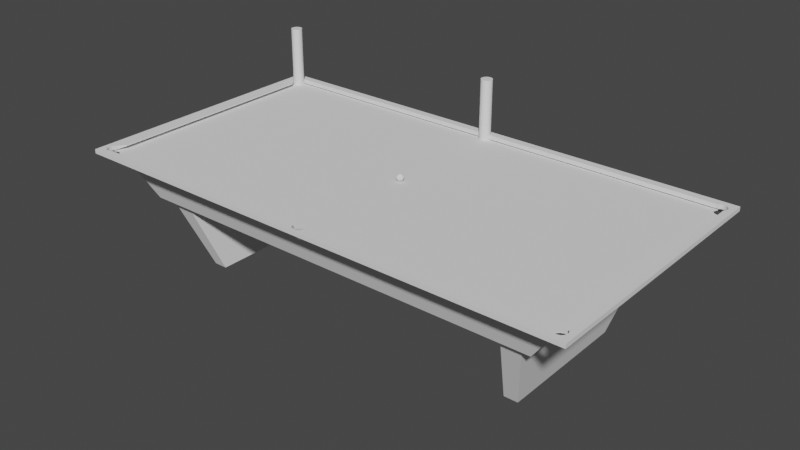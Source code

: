 # Source: DynamicSnookerTable.blend  (saved by Blender 2.92.15; exported with 4.5.12 LTS)
import bpy
from mathutils import Matrix  # noqa: F401  (used for matrix-valued properties, if any)

bpy.ops.wm.read_factory_settings(use_empty=True)
scene = bpy.context.scene
scene.name = 'Scene'

# ---- collections
col_collection = bpy.data.collections.new('Collection'); scene.collection.children.link(col_collection)
col_holes = bpy.data.collections.new('Holes'); scene.collection.children.link(col_holes)

# ---- world
world_world = bpy.data.worlds.new('World'); scene.world = world_world
world_world.use_nodes = True; world_world.node_tree.nodes.clear()
_N = world_world.node_tree.nodes; _L = world_world.node_tree.links
n0 = _N.new('ShaderNodeOutputWorld'); n0.name = 'World Output'; n0.location = (300, 300)
n1 = _N.new('ShaderNodeBackground'); n1.name = 'Background'; n1.location = (10, 300)
n1.inputs[0].default_value = (0.05088, 0.05088, 0.05088, 1.0)
_L.new(n1.outputs[0], n0.inputs[0])
n0.is_active_output = True
world_world.color = (0.05088, 0.05088, 0.05088)
world_world.use_sun_shadow = False
world_world.sun_shadow_jitter_overblur = 0.0

# ---- meshes
me_sphere = bpy.data.meshes.new('Sphere')
me_sphere.from_pydata([(0.0, 0.005121, 0.02575), (0.0, 0.01856, 0.01856), (0.0, 0.02425, 0.01005), (0.0, 0.02625, 1.982e-09), (0.0, 0.02425, -0.01005), (0.0, 0.01005, -0.02425), (0.0, 0.005121, -0.02575), (0.0009991, 0.005023, 0.02575), (0.00196, 0.009852, 0.02425), (0.002845, 0.0143, 0.02183), (0.003621, 0.0182, 0.01856), (0.004258, 0.02141, 0.01458), (0.004731, 0.02379, 0.01005), (0.005023, 0.02525, 0.005121), (0.005121, 0.02575, 1.982e-09), (0.005023, 0.02525, -0.005121), (0.004731, 0.02379, -0.01005), (0.004258, 0.02141, -0.01458), (0.003621, 0.0182, -0.01856), (0.002845, 0.0143, -0.02183), (0.00196, 0.009852, -0.02425), (0.0009991, 0.005023, -0.02575), (0.00196, 0.004731, 0.02575), (0.003844, 0.009281, 0.02425), (0.005581, 0.01347, 0.02183), (0.007103, 0.01715, 0.01856), (0.008352, 0.02016, 0.01458), (0.009281, 0.02241, 0.01005), (0.009852, 0.02379, 0.005121), (0.01005, 0.02425, 1.982e-09), (0.009852, 0.02379, -0.005121), (0.009281, 0.02241, -0.01005), (0.008352, 0.02016, -0.01458), (0.007103, 0.01715, -0.01856), (0.005581, 0.01347, -0.02183), (0.003844, 0.009281, -0.02425), (0.00196, 0.004731, -0.02575), (0.002845, 0.004258, 0.02575), (0.005581, 0.008352, 0.02425), (0.008102, 0.01213, 0.02183), (0.01031, 0.01543, 0.01856), (0.01213, 0.01815, 0.01458), (0.01347, 0.02016, 0.01005), (0.0143, 0.02141, 0.005121), (0.01458, 0.02183, 1.982e-09), (0.0143, 0.02141, -0.005121), (0.01347, 0.02016, -0.01005), (0.01213, 0.01815, -0.01458), (0.01031, 0.01543, -0.01856), (0.008102, 0.01213, -0.02183), (0.005581, 0.008352, -0.02425), (0.002845, 0.004258, -0.02575), (0.003621, 0.003621, 0.02575), (0.007103, 0.007103, 0.02425), (0.01031, 0.01031, 0.02183), (0.01313, 0.01312, 0.01856), (0.01543, 0.01543, 0.01458), (0.01715, 0.01715, 0.01005), (0.0182, 0.0182, 0.005121), (0.01856, 0.01856, 1.982e-09), (0.0182, 0.0182, -0.005121), (0.01715, 0.01715, -0.01005), (0.01543, 0.01543, -0.01458), (0.01313, 0.01312, -0.01856), (0.01031, 0.01031, -0.02183), (0.007103, 0.007103, -0.02425), (0.003621, 0.003621, -0.02575), (0.004258, 0.002845, 0.02575), (0.008352, 0.005581, 0.02425), (0.01213, 0.008102, 0.02183), (0.01543, 0.01031, 0.01856), (0.01815, 0.01213, 0.01458), (0.02016, 0.01347, 0.01005), (0.02141, 0.0143, 0.005121), (0.02183, 0.01458, 1.982e-09), (0.02141, 0.0143, -0.005121), (0.02016, 0.01347, -0.01005), (0.01815, 0.01213, -0.01458), (0.01543, 0.01031, -0.01856), (0.01213, 0.008102, -0.02183), (0.008352, 0.005581, -0.02425), (0.004258, 0.002845, -0.02575), (0.004731, 0.00196, 0.02575), (0.009281, 0.003844, 0.02425), (0.01347, 0.005581, 0.02183), (0.01715, 0.007103, 0.01856), (0.02016, 0.008352, 0.01458), (0.02241, 0.009281, 0.01005), (0.02379, 0.009852, 0.005121), (0.02425, 0.01005, 1.982e-09), (0.02379, 0.009852, -0.005121), (0.02241, 0.009281, -0.01005), (0.02016, 0.008352, -0.01458), (0.01715, 0.007103, -0.01856), (0.01347, 0.005581, -0.02183), (0.009281, 0.003844, -0.02425), (0.004731, 0.00196, -0.02575), (0.005023, 0.0009991, 0.02575), (0.009852, 0.00196, 0.02425), (0.0143, 0.002845, 0.02183), (0.0182, 0.003621, 0.01856), (0.02141, 0.004258, 0.01458), (0.02379, 0.004731, 0.01005), (0.02525, 0.005023, 0.005121), (0.02575, 0.005121, 1.982e-09), (0.02525, 0.005023, -0.005121), (0.02379, 0.004731, -0.01005), (0.02141, 0.004258, -0.01458), (0.0182, 0.003621, -0.01856), (0.0143, 0.002845, -0.02183), (0.009852, 0.00196, -0.02425), (0.005023, 0.0009991, -0.02575), (0.005121, -8.779e-09, 0.02575), (0.01005, -9.594e-09, 0.02425), (0.01458, -1.041e-08, 0.02183), (0.01856, -1.018e-08, 0.01856), (0.02183, -9.943e-09, 0.01458), (0.02425, -1.134e-08, 0.01005), (0.02575, -1.087e-08, 0.005121), (0.02625, -1.087e-08, 1.982e-09), (0.02575, -1.134e-08, -0.005121), (0.02425, -1.041e-08, -0.01005), (0.02183, -9.943e-09, -0.01458), (0.01856, -1.018e-08, -0.01856), (0.01458, -1.018e-08, -0.02183), (0.01005, -9.361e-09, -0.02425), (0.005121, -8.779e-09, -0.02575), (0.005023, -0.0009991, 0.02575), (0.009852, -0.00196, 0.02425), (0.0143, -0.002845, 0.02183), (0.0182, -0.003621, 0.01856), (0.02141, -0.004258, 0.01458), (0.02379, -0.004731, 0.01005), (0.02525, -0.005023, 0.005121), (0.02575, -0.005121, 1.982e-09), (0.02525, -0.005023, -0.005121), (0.02379, -0.004731, -0.01005), (0.02141, -0.004258, -0.01458), (0.0182, -0.003621, -0.01856), (0.0143, -0.002845, -0.02183), (0.009852, -0.00196, -0.02425), (0.005023, -0.0009991, -0.02575), (0.004731, -0.00196, 0.02575), (0.009281, -0.003844, 0.02425), (0.01347, -0.005581, 0.02183), (0.01715, -0.007103, 0.01856), (0.02016, -0.008352, 0.01458), (0.02241, -0.009281, 0.01005), (0.02379, -0.009852, 0.005121), (0.02425, -0.01005, 1.982e-09), (0.02379, -0.009852, -0.005121), (0.02241, -0.009281, -0.01005), (0.02016, -0.008352, -0.01458), (0.01715, -0.007103, -0.01856), (0.01347, -0.005581, -0.02183), (0.009281, -0.003844, -0.02425), (0.004731, -0.00196, -0.02575), (0.004258, -0.002845, 0.02575), (0.008352, -0.005581, 0.02425), (0.01213, -0.008102, 0.02183), (0.01543, -0.01031, 0.01856), (0.01815, -0.01213, 0.01458), (0.02016, -0.01347, 0.01005), (0.02141, -0.0143, 0.005121), (0.02183, -0.01458, 1.982e-09), (0.02141, -0.0143, -0.005121), (0.02016, -0.01347, -0.01005), (0.01815, -0.01213, -0.01458), (0.01543, -0.01031, -0.01856), (0.01213, -0.008102, -0.02183), (0.008352, -0.005581, -0.02425), (0.004258, -0.002845, -0.02575), (0.003621, -0.003621, 0.02575), (0.007103, -0.007103, 0.02425), (0.01031, -0.01031, 0.02183), (0.01313, -0.01313, 0.01856), (0.01543, -0.01543, 0.01458), (0.01715, -0.01715, 0.01005), (0.0182, -0.0182, 0.005121), (0.01856, -0.01856, 1.982e-09), (0.0182, -0.0182, -0.005121), (0.01715, -0.01715, -0.01005), (0.01543, -0.01543, -0.01458), (0.01313, -0.01313, -0.01856), (0.01031, -0.01031, -0.02183), (0.007103, -0.007103, -0.02425), (0.003621, -0.003621, -0.02575), (0.002845, -0.004258, 0.02575), (0.005581, -0.008352, 0.02425), (0.008102, -0.01213, 0.02183), (0.01031, -0.01543, 0.01856), (0.01213, -0.01815, 0.01458), (0.01347, -0.02016, 0.01005), (0.0143, -0.02141, 0.005121), (0.01458, -0.02183, 1.982e-09), (0.0143, -0.02141, -0.005121), (0.01347, -0.02016, -0.01005), (0.01213, -0.01815, -0.01458), (0.01031, -0.01543, -0.01856), (0.008102, -0.01213, -0.02183), (0.005581, -0.008352, -0.02425), (0.002845, -0.004258, -0.02575), (0.00196, -0.004731, 0.02575), (0.003844, -0.009281, 0.02425), (0.005581, -0.01347, 0.02183), (0.007103, -0.01715, 0.01856), (0.008352, -0.02016, 0.01458), (0.009281, -0.02241, 0.01005), (0.009852, -0.02379, 0.005121), (0.01005, -0.02425, 1.982e-09), (0.009852, -0.02379, -0.005121), (0.009281, -0.02241, -0.01005), (0.008352, -0.02016, -0.01458), (0.007103, -0.01715, -0.01856), (0.005581, -0.01347, -0.02183), (0.003844, -0.009281, -0.02425), (0.00196, -0.004731, -0.02575), (0.0009991, -0.005023, 0.02575), (0.00196, -0.009852, 0.02425), (0.002845, -0.0143, 0.02183), (0.003621, -0.0182, 0.01856), (0.004258, -0.02141, 0.01458), (0.004731, -0.02379, 0.01005), (0.005023, -0.02525, 0.005121), (0.005121, -0.02575, 1.982e-09), (0.005023, -0.02525, -0.005121), (0.004731, -0.02379, -0.01005), (0.004258, -0.02141, -0.01458), (0.003621, -0.0182, -0.01856), (0.002845, -0.0143, -0.02183), (0.00196, -0.009852, -0.02425), (0.0009991, -0.005023, -0.02575), (-7.76e-10, -0.005121, 0.02575), (-1.242e-09, -0.01005, 0.02425), (-1.125e-09, -0.01458, 0.02183), (-1.591e-09, -0.01856, 0.01856), (-2.057e-09, -0.02183, 0.01458), (-1.591e-09, -0.02425, 0.01005), (-2.522e-09, -0.02575, 0.005121), (-1.591e-09, -0.02625, 1.982e-09), (-2.522e-09, -0.02575, -0.005121), (-1.94e-10, -0.02425, -0.01005), (-2.057e-09, -0.02183, -0.01458), (-1.591e-09, -0.01856, -0.01856), (-1.824e-09, -0.01458, -0.02183), (-5.432e-10, -0.01005, -0.02425), (3.886e-11, -0.005121, -0.02575), (-1.669e-09, -1.694e-08, 0.02625), (-0.0009991, -0.005023, 0.02575), (-0.00196, -0.009852, 0.02425), (-0.002845, -0.0143, 0.02183), (-0.003621, -0.0182, 0.01856), (-0.004258, -0.02141, 0.01458), (-0.004731, -0.02379, 0.01005), (-0.005023, -0.02525, 0.005121), (-0.005121, -0.02575, 1.982e-09), (-0.005023, -0.02525, -0.005121), (-0.004731, -0.02379, -0.01005), (-0.004258, -0.02141, -0.01458), (-0.003621, -0.0182, -0.01856), (-0.002845, -0.0143, -0.02183), (-0.00196, -0.009852, -0.02425), (-0.0009991, -0.005023, -0.02575), (-0.00196, -0.004731, 0.02575), (-0.003844, -0.009281, 0.02425), (-0.005581, -0.01347, 0.02183), (-0.007103, -0.01715, 0.01856), (-0.008352, -0.02016, 0.01458), (-0.009281, -0.02241, 0.01005), (-0.009852, -0.02379, 0.005121), (-0.01005, -0.02425, 1.982e-09), (-0.009852, -0.02379, -0.005121), (-0.009281, -0.02241, -0.01005), (-0.008352, -0.02016, -0.01458), (-0.007103, -0.01715, -0.01856), (-0.005581, -0.01347, -0.02183), (-0.003844, -0.009281, -0.02425), (-0.00196, -0.004731, -0.02575), (-0.002845, -0.004258, 0.02575), (-0.005581, -0.008352, 0.02425), (-0.008102, -0.01213, 0.02183), (-0.01031, -0.01543, 0.01856), (-0.01213, -0.01815, 0.01458), (-0.01347, -0.02016, 0.01005), (-0.0143, -0.02141, 0.005121), (-0.01458, -0.02183, 1.982e-09), (-0.0143, -0.02141, -0.005121), (-0.01347, -0.02016, -0.01005), (-0.01213, -0.01815, -0.01458), (-0.01031, -0.01543, -0.01856), (-0.008102, -0.01213, -0.02183), (-0.005581, -0.008352, -0.02425), (-0.002845, -0.004258, -0.02575), (-0.003621, -0.003621, 0.02575), (-0.007103, -0.007103, 0.02425), (-0.01031, -0.01031, 0.02183), (-0.01312, -0.01313, 0.01856), (-0.01543, -0.01543, 0.01458), (-0.01715, -0.01715, 0.01005), (-0.0182, -0.0182, 0.005121), (-0.01856, -0.01856, 1.982e-09), (-0.0182, -0.0182, -0.005121), (-0.01715, -0.01715, -0.01005), (-0.01543, -0.01543, -0.01458), (-0.01312, -0.01313, -0.01856), (-0.01031, -0.01031, -0.02183), (-0.007103, -0.007103, -0.02425), (-0.003621, -0.003621, -0.02575), (-0.004258, -0.002845, 0.02575), (-0.008352, -0.005581, 0.02425), (-0.01213, -0.008102, 0.02183), (-0.01543, -0.01031, 0.01856), (-0.01815, -0.01213, 0.01458), (-0.02016, -0.01347, 0.01005), (-0.02141, -0.0143, 0.005121), (-0.02183, -0.01458, 1.982e-09), (-0.02141, -0.0143, -0.005121), (-0.02016, -0.01347, -0.01005), (-0.01815, -0.01213, -0.01458), (-0.01543, -0.01031, -0.01856), (-0.01213, -0.008102, -0.02183), (-0.008352, -0.005581, -0.02425), (-0.004258, -0.002845, -0.02575), (-0.004731, -0.00196, 0.02575), (-0.009281, -0.003844, 0.02425), (-0.01347, -0.005581, 0.02183), (-0.01715, -0.007103, 0.01856), (-0.02016, -0.008352, 0.01458), (-0.02241, -0.009281, 0.01005), (-0.02379, -0.009852, 0.005121), (-0.02425, -0.01005, 1.982e-09), (-0.02379, -0.009852, -0.005121), (-0.02241, -0.009281, -0.01005), (-0.02016, -0.008352, -0.01458), (-0.01715, -0.007103, -0.01856), (-0.01347, -0.005581, -0.02183), (-0.009281, -0.003844, -0.02425), (-0.004731, -0.00196, -0.02575), (-0.005023, -0.0009991, 0.02575), (-0.009852, -0.00196, 0.02425), (-0.0143, -0.002845, 0.02183), (-0.0182, -0.003621, 0.01856), (-0.02141, -0.004258, 0.01458), (-0.02379, -0.004731, 0.01005), (-0.02525, -0.005023, 0.005121), (-0.02575, -0.005121, 1.982e-09), (-0.02525, -0.005023, -0.005121), (-0.02379, -0.004731, -0.01005), (-0.02141, -0.004258, -0.01458), (-0.0182, -0.003621, -0.01856), (-0.0143, -0.002845, -0.02183), (-0.009852, -0.00196, -0.02425), (-0.005023, -0.0009991, -0.02575), (-0.005121, -7.615e-09, 0.02575), (-0.01005, -7.731e-09, 0.02425), (-0.01458, -7.615e-09, 0.02183), (-0.01856, -7.848e-09, 0.01856), (-0.02183, -5.752e-09, 0.01458), (-0.02425, -6.218e-09, 0.01005), (-0.02575, -4.821e-09, 0.005121), (-0.02625, -5.287e-09, 1.982e-09), (-0.02575, -4.821e-09, -0.005121), (-0.02425, -6.218e-09, -0.01005), (-0.02183, -5.752e-09, -0.01458), (-0.01856, -7.848e-09, -0.01856), (-0.01458, -5.752e-09, -0.02183), (-0.01005, -7.848e-09, -0.02425), (-0.005121, -8.43e-09, -0.02575), (-0.005023, 0.0009991, 0.02575), (-0.009852, 0.00196, 0.02425), (-0.0143, 0.002845, 0.02183), (-0.0182, 0.003621, 0.01856), (-0.02141, 0.004258, 0.01458), (-0.02379, 0.004731, 0.01005), (-0.02525, 0.005023, 0.005121), (-0.02575, 0.005121, 1.982e-09), (-0.02525, 0.005023, -0.005121), (-0.02379, 0.004731, -0.01005), (-0.02141, 0.004258, -0.01458), (-0.0182, 0.003621, -0.01856), (-0.0143, 0.002845, -0.02183), (-0.009852, 0.00196, -0.02425), (-0.005023, 0.0009991, -0.02575), (-0.004731, 0.00196, 0.02575), (-0.009281, 0.003844, 0.02425), (-0.01347, 0.005581, 0.02183), (-0.01715, 0.007103, 0.01856), (-0.02016, 0.008352, 0.01458), (-0.02241, 0.009281, 0.01005), (-0.02379, 0.009852, 0.005121), (-0.02425, 0.01005, 1.982e-09), (-0.02379, 0.009852, -0.005121), (-0.02241, 0.009281, -0.01005), (-0.02016, 0.008352, -0.01458), (-0.01715, 0.007103, -0.01856), (-0.01347, 0.005581, -0.02183), (-0.009281, 0.003844, -0.02425), (-0.004731, 0.00196, -0.02575), (-0.004258, 0.002845, 0.02575), (-0.008352, 0.005581, 0.02425), (-0.01213, 0.008102, 0.02183), (-0.01543, 0.01031, 0.01856), (-0.01815, 0.01213, 0.01458), (-0.02016, 0.01347, 0.01005), (-0.02141, 0.0143, 0.005121), (-0.02183, 0.01458, 1.982e-09), (-0.02141, 0.0143, -0.005121), (-0.02016, 0.01347, -0.01005), (-0.01815, 0.01213, -0.01458), (-0.01543, 0.01031, -0.01856), (-0.01213, 0.008102, -0.02183), (-0.008352, 0.005581, -0.02425), (-0.004258, 0.002845, -0.02575), (-0.003621, 0.003621, 0.02575), (-0.007103, 0.007103, 0.02425), (-0.01031, 0.01031, 0.02183), (-0.01312, 0.01312, 0.01856), (-0.01543, 0.01543, 0.01458), (-0.01715, 0.01715, 0.01005), (-0.0182, 0.0182, 0.005121), (-0.01856, 0.01856, 1.982e-09), (-0.0182, 0.0182, -0.005121), (-0.01715, 0.01715, -0.01005), (-0.01543, 0.01543, -0.01458), (-0.01312, 0.01312, -0.01856), (-0.01031, 0.01031, -0.02183), (-0.007103, 0.007103, -0.02425), (-0.003621, 0.003621, -0.02575), (-0.002845, 0.004258, 0.02575), (-0.005581, 0.008352, 0.02425), (-0.008102, 0.01213, 0.02183), (-0.01031, 0.01543, 0.01856), (-0.01213, 0.01815, 0.01458), (-0.01347, 0.02016, 0.01005), (-0.0143, 0.02141, 0.005121), (-0.01458, 0.02183, 1.982e-09), (-0.0143, 0.02141, -0.005121), (-0.01347, 0.02016, -0.01005), (-0.01213, 0.01815, -0.01458), (-0.01031, 0.01543, -0.01856), (-0.008102, 0.01213, -0.02183), (-0.005581, 0.008352, -0.02425), (-0.002845, 0.004258, -0.02575), (-0.00196, 0.004731, 0.02575), (-0.003844, 0.009281, 0.02425), (-0.005581, 0.01347, 0.02183), (-0.007103, 0.01715, 0.01856), (-0.008352, 0.02016, 0.01458), (-0.009281, 0.02241, 0.01005), (-0.009852, 0.02379, 0.005121), (-0.01005, 0.02425, 1.982e-09), (-0.009852, 0.02379, -0.005121), (-0.009281, 0.02241, -0.01005), (-0.008352, 0.02016, -0.01458), (-0.007103, 0.01715, -0.01856), (-0.005581, 0.01347, -0.02183), (-0.003844, 0.009281, -0.02425), (-0.00196, 0.004731, -0.02575), (-0.0009991, 0.005023, 0.02575), (-0.00196, 0.009852, 0.02425), (-0.002845, 0.0143, 0.02183), (-0.003621, 0.0182, 0.01856), (-0.004258, 0.02141, 0.01458), (-0.004731, 0.02379, 0.01005), (-0.005023, 0.02525, 0.005121), (-0.005121, 0.02575, 1.982e-09), (-0.005023, 0.02525, -0.005121), (-0.004731, 0.02379, -0.01005), (-0.004258, 0.02141, -0.01458), (-0.003621, 0.0182, -0.01856), (-0.002845, 0.0143, -0.02183), (-0.00196, 0.009852, -0.02425), (-0.0009991, 0.005023, -0.02575), (1.669e-09, 0.01005, 0.02425), (2.833e-09, 0.01458, 0.02183), (4.928e-09, 0.02183, 0.01458), (6.325e-09, 0.02575, 0.005121), (6.325e-09, 0.02575, -0.005121), (4.928e-09, 0.02183, -0.01458), (4.23e-09, 0.01856, -0.01856), (4.695e-09, 0.01458, -0.02183), (0.0, -8.553e-09, -0.02625)], [], [(474, 473, 8, 9), (478, 4, 16, 17), (1, 474, 9, 10), (479, 478, 17, 18), (475, 1, 10, 11), (480, 479, 18, 19), (2, 475, 11, 12), (5, 480, 19, 20), (476, 2, 12, 13), (6, 5, 20, 21), (3, 476, 13, 14), (0, 247, 7), (481, 6, 21), (477, 3, 14, 15), (473, 0, 7, 8), (4, 477, 15, 16), (8, 7, 22, 23), (16, 15, 30, 31), (9, 8, 23, 24), (17, 16, 31, 32), (10, 9, 24, 25), (18, 17, 32, 33), (11, 10, 25, 26), (19, 18, 33, 34), (12, 11, 26, 27), (20, 19, 34, 35), (13, 12, 27, 28), (21, 20, 35, 36), (14, 13, 28, 29), (7, 247, 22), (481, 21, 36), (15, 14, 29, 30), (27, 26, 41, 42), (35, 34, 49, 50), (28, 27, 42, 43), (36, 35, 50, 51), (29, 28, 43, 44), (22, 247, 37), (481, 36, 51), (30, 29, 44, 45), (23, 22, 37, 38), (31, 30, 45, 46), (24, 23, 38, 39), (32, 31, 46, 47), (25, 24, 39, 40), (33, 32, 47, 48), (26, 25, 40, 41), (34, 33, 48, 49), (46, 45, 60, 61), (39, 38, 53, 54), (47, 46, 61, 62), (40, 39, 54, 55), (48, 47, 62, 63), (41, 40, 55, 56), (49, 48, 63, 64), (42, 41, 56, 57), (50, 49, 64, 65), (43, 42, 57, 58), (51, 50, 65, 66), (44, 43, 58, 59), (37, 247, 52), (481, 51, 66), (45, 44, 59, 60), (38, 37, 52, 53), (65, 64, 79, 80), (58, 57, 72, 73), (66, 65, 80, 81), (59, 58, 73, 74), (52, 247, 67), (481, 66, 81), (60, 59, 74, 75), (53, 52, 67, 68), (61, 60, 75, 76), (54, 53, 68, 69), (62, 61, 76, 77), (55, 54, 69, 70), (63, 62, 77, 78), (56, 55, 70, 71), (64, 63, 78, 79), (57, 56, 71, 72), (69, 68, 83, 84), (77, 76, 91, 92), (70, 69, 84, 85), (78, 77, 92, 93), (71, 70, 85, 86), (79, 78, 93, 94), (72, 71, 86, 87), (80, 79, 94, 95), (73, 72, 87, 88), (81, 80, 95, 96), (74, 73, 88, 89), (67, 247, 82), (481, 81, 96), (75, 74, 89, 90), (68, 67, 82, 83), (76, 75, 90, 91), (88, 87, 102, 103), (96, 95, 110, 111), (89, 88, 103, 104), (82, 247, 97), (481, 96, 111), (90, 89, 104, 105), (83, 82, 97, 98), (91, 90, 105, 106), (84, 83, 98, 99), (92, 91, 106, 107), (85, 84, 99, 100), (93, 92, 107, 108), (86, 85, 100, 101), (94, 93, 108, 109), (87, 86, 101, 102), (95, 94, 109, 110), (107, 106, 121, 122), (100, 99, 114, 115), (108, 107, 122, 123), (101, 100, 115, 116), (109, 108, 123, 124), (102, 101, 116, 117), (110, 109, 124, 125), (103, 102, 117, 118), (111, 110, 125, 126), (104, 103, 118, 119), (97, 247, 112), (481, 111, 126), (105, 104, 119, 120), (98, 97, 112, 113), (106, 105, 120, 121), (99, 98, 113, 114), (126, 125, 140, 141), (119, 118, 133, 134), (112, 247, 127), (481, 126, 141), (120, 119, 134, 135), (113, 112, 127, 128), (121, 120, 135, 136), (114, 113, 128, 129), (122, 121, 136, 137), (115, 114, 129, 130), (123, 122, 137, 138), (116, 115, 130, 131), (124, 123, 138, 139), (117, 116, 131, 132), (125, 124, 139, 140), (118, 117, 132, 133), (138, 137, 152, 153), (131, 130, 145, 146), (139, 138, 153, 154), (132, 131, 146, 147), (140, 139, 154, 155), (133, 132, 147, 148), (141, 140, 155, 156), (134, 133, 148, 149), (127, 247, 142), (481, 141, 156), (135, 134, 149, 150), (128, 127, 142, 143), (136, 135, 150, 151), (129, 128, 143, 144), (137, 136, 151, 152), (130, 129, 144, 145), (142, 247, 157), (481, 156, 171), (150, 149, 164, 165), (143, 142, 157, 158), (151, 150, 165, 166), (144, 143, 158, 159), (152, 151, 166, 167), (145, 144, 159, 160), (153, 152, 167, 168), (146, 145, 160, 161), (154, 153, 168, 169), (147, 146, 161, 162), (155, 154, 169, 170), (148, 147, 162, 163), (156, 155, 170, 171), (149, 148, 163, 164), (161, 160, 175, 176), (169, 168, 183, 184), (162, 161, 176, 177), (170, 169, 184, 185), (163, 162, 177, 178), (171, 170, 185, 186), (164, 163, 178, 179), (157, 247, 172), (481, 171, 186), (165, 164, 179, 180), (158, 157, 172, 173), (166, 165, 180, 181), (159, 158, 173, 174), (167, 166, 181, 182), (160, 159, 174, 175), (168, 167, 182, 183), (180, 179, 194, 195), (173, 172, 187, 188), (181, 180, 195, 196), (174, 173, 188, 189), (182, 181, 196, 197), (175, 174, 189, 190), (183, 182, 197, 198), (176, 175, 190, 191), (184, 183, 198, 199), (177, 176, 191, 192), (185, 184, 199, 200), (178, 177, 192, 193), (186, 185, 200, 201), (179, 178, 193, 194), (172, 247, 187), (481, 186, 201), (199, 198, 213, 214), (192, 191, 206, 207), (200, 199, 214, 215), (193, 192, 207, 208), (201, 200, 215, 216), (194, 193, 208, 209), (187, 247, 202), (481, 201, 216), (195, 194, 209, 210), (188, 187, 202, 203), (196, 195, 210, 211), (189, 188, 203, 204), (197, 196, 211, 212), (190, 189, 204, 205), (198, 197, 212, 213), (191, 190, 205, 206), (203, 202, 217, 218), (211, 210, 225, 226), (204, 203, 218, 219), (212, 211, 226, 227), (205, 204, 219, 220), (213, 212, 227, 228), (206, 205, 220, 221), (214, 213, 228, 229), (207, 206, 221, 222), (215, 214, 229, 230), (208, 207, 222, 223), (216, 215, 230, 231), (209, 208, 223, 224), (202, 247, 217), (481, 216, 231), (210, 209, 224, 225), (222, 221, 236, 237), (230, 229, 244, 245), (223, 222, 237, 238), (231, 230, 245, 246), (224, 223, 238, 239), (217, 247, 232), (481, 231, 246), (225, 224, 239, 240), (218, 217, 232, 233), (226, 225, 240, 241), (219, 218, 233, 234), (227, 226, 241, 242), (220, 219, 234, 235), (228, 227, 242, 243), (221, 220, 235, 236), (229, 228, 243, 244), (241, 240, 256, 257), (234, 233, 249, 250), (242, 241, 257, 258), (235, 234, 250, 251), (243, 242, 258, 259), (236, 235, 251, 252), (244, 243, 259, 260), (237, 236, 252, 253), (245, 244, 260, 261), (238, 237, 253, 254), (246, 245, 261, 262), (239, 238, 254, 255), (232, 247, 248), (481, 246, 262), (240, 239, 255, 256), (233, 232, 248, 249), (261, 260, 275, 276), (254, 253, 268, 269), (262, 261, 276, 277), (255, 254, 269, 270), (248, 247, 263), (481, 262, 277), (256, 255, 270, 271), (249, 248, 263, 264), (257, 256, 271, 272), (250, 249, 264, 265), (258, 257, 272, 273), (251, 250, 265, 266), (259, 258, 273, 274), (252, 251, 266, 267), (260, 259, 274, 275), (253, 252, 267, 268), (273, 272, 287, 288), (266, 265, 280, 281), (274, 273, 288, 289), (267, 266, 281, 282), (275, 274, 289, 290), (268, 267, 282, 283), (276, 275, 290, 291), (269, 268, 283, 284), (277, 276, 291, 292), (270, 269, 284, 285), (263, 247, 278), (481, 277, 292), (271, 270, 285, 286), (264, 263, 278, 279), (272, 271, 286, 287), (265, 264, 279, 280), (292, 291, 306, 307), (285, 284, 299, 300), (278, 247, 293), (481, 292, 307), (286, 285, 300, 301), (279, 278, 293, 294), (287, 286, 301, 302), (280, 279, 294, 295), (288, 287, 302, 303), (281, 280, 295, 296), (289, 288, 303, 304), (282, 281, 296, 297), (290, 289, 304, 305), (283, 282, 297, 298), (291, 290, 305, 306), (284, 283, 298, 299), (296, 295, 310, 311), (304, 303, 318, 319), (297, 296, 311, 312), (305, 304, 319, 320), (298, 297, 312, 313), (306, 305, 320, 321), (299, 298, 313, 314), (307, 306, 321, 322), (300, 299, 314, 315), (293, 247, 308), (481, 307, 322), (301, 300, 315, 316), (294, 293, 308, 309), (302, 301, 316, 317), (295, 294, 309, 310), (303, 302, 317, 318), (315, 314, 329, 330), (308, 247, 323), (481, 322, 337), (316, 315, 330, 331), (309, 308, 323, 324), (317, 316, 331, 332), (310, 309, 324, 325), (318, 317, 332, 333), (311, 310, 325, 326), (319, 318, 333, 334), (312, 311, 326, 327), (320, 319, 334, 335), (313, 312, 327, 328), (321, 320, 335, 336), (314, 313, 328, 329), (322, 321, 336, 337), (334, 333, 348, 349), (327, 326, 341, 342), (335, 334, 349, 350), (328, 327, 342, 343), (336, 335, 350, 351), (329, 328, 343, 344), (337, 336, 351, 352), (330, 329, 344, 345), (323, 247, 338), (481, 337, 352), (331, 330, 345, 346), (324, 323, 338, 339), (332, 331, 346, 347), (325, 324, 339, 340), (333, 332, 347, 348), (326, 325, 340, 341), (338, 247, 353), (481, 352, 367), (346, 345, 360, 361), (339, 338, 353, 354), (347, 346, 361, 362), (340, 339, 354, 355), (348, 347, 362, 363), (341, 340, 355, 356), (349, 348, 363, 364), (342, 341, 356, 357), (350, 349, 364, 365), (343, 342, 357, 358), (351, 350, 365, 366), (344, 343, 358, 359), (352, 351, 366, 367), (345, 344, 359, 360), (357, 356, 371, 372), (365, 364, 379, 380), (358, 357, 372, 373), (366, 365, 380, 381), (359, 358, 373, 374), (367, 366, 381, 382), (360, 359, 374, 375), (353, 247, 368), (481, 367, 382), (361, 360, 375, 376), (354, 353, 368, 369), (362, 361, 376, 377), (355, 354, 369, 370), (363, 362, 377, 378), (356, 355, 370, 371), (364, 363, 378, 379), (376, 375, 390, 391), (369, 368, 383, 384), (377, 376, 391, 392), (370, 369, 384, 385), (378, 377, 392, 393), (371, 370, 385, 386), (379, 378, 393, 394), (372, 371, 386, 387), (380, 379, 394, 395), (373, 372, 387, 388), (381, 380, 395, 396), (374, 373, 388, 389), (382, 381, 396, 397), (375, 374, 389, 390), (368, 247, 383), (481, 382, 397), (395, 394, 409, 410), (388, 387, 402, 403), (396, 395, 410, 411), (389, 388, 403, 404), (397, 396, 411, 412), (390, 389, 404, 405), (383, 247, 398), (481, 397, 412), (391, 390, 405, 406), (384, 383, 398, 399), (392, 391, 406, 407), (385, 384, 399, 400), (393, 392, 407, 408), (386, 385, 400, 401), (394, 393, 408, 409), (387, 386, 401, 402), (407, 406, 421, 422), (400, 399, 414, 415), (408, 407, 422, 423), (401, 400, 415, 416), (409, 408, 423, 424), (402, 401, 416, 417), (410, 409, 424, 425), (403, 402, 417, 418), (411, 410, 425, 426), (404, 403, 418, 419), (412, 411, 426, 427), (405, 404, 419, 420), (398, 247, 413), (481, 412, 427), (406, 405, 420, 421), (399, 398, 413, 414), (426, 425, 440, 441), (419, 418, 433, 434), (427, 426, 441, 442), (420, 419, 434, 435), (413, 247, 428), (481, 427, 442), (421, 420, 435, 436), (414, 413, 428, 429), (422, 421, 436, 437), (415, 414, 429, 430), (423, 422, 437, 438), (416, 415, 430, 431), (424, 423, 438, 439), (417, 416, 431, 432), (425, 424, 439, 440), (418, 417, 432, 433), (430, 429, 444, 445), (438, 437, 452, 453), (431, 430, 445, 446), (439, 438, 453, 454), (432, 431, 446, 447), (440, 439, 454, 455), (433, 432, 447, 448), (441, 440, 455, 456), (434, 433, 448, 449), (442, 441, 456, 457), (435, 434, 449, 450), (428, 247, 443), (481, 442, 457), (436, 435, 450, 451), (429, 428, 443, 444), (437, 436, 451, 452), (449, 448, 463, 464), (457, 456, 471, 472), (450, 449, 464, 465), (443, 247, 458), (481, 457, 472), (451, 450, 465, 466), (444, 443, 458, 459), (452, 451, 466, 467), (445, 444, 459, 460), (453, 452, 467, 468), (446, 445, 460, 461), (454, 453, 468, 469), (447, 446, 461, 462), (455, 454, 469, 470), (448, 447, 462, 463), (456, 455, 470, 471), (468, 467, 4, 478), (461, 460, 474, 1), (469, 468, 478, 479), (462, 461, 1, 475), (470, 469, 479, 480), (463, 462, 475, 2), (471, 470, 480, 5), (464, 463, 2, 476), (472, 471, 5, 6), (465, 464, 476, 3), (458, 247, 0), (481, 472, 6), (466, 465, 3, 477), (459, 458, 0, 473), (467, 466, 477, 4), (460, 459, 473, 474)])
_uv = me_sphere.uv_layers.new(name='UVMap')
_uv.uv.foreach_set('vector', [0.75, 0.8125, 0.75, 0.875, 0.7188, 0.875, 0.7188, 0.8125, 0.75, 0.3125, 0.75, 0.375, 0.7188, 0.375, 0.7188, 0.3125, 0.75, 0.75, 0.75, 0.8125, 0.7188, 0.8125, 0.7188, 0.75, 0.75, 0.25, 0.75, 0.3125, 0.7188, 0.3125, 0.7188, 0.25, 0.75, 0.6875, 0.75, 0.75, 0.7188, 0.75, 0.7188, 0.6875, 0.75, 0.1875, 0.75, 0.25, 0.7188, 0.25, 0.7188, 0.1875, 0.75, 0.625, 0.75, 0.6875, 0.7188, 0.6875, 0.7188, 0.625, 0.75, 0.125, 0.75, 0.1875, 0.7188, 0.1875, 0.7188, 0.125, 0.75, 0.5625, 0.75, 0.625, 0.7188, 0.625, 0.7188, 0.5625, 0.75, 0.0625, 0.75, 0.125, 0.7188, 0.125, 0.7187, 0.0625, 0.75, 0.5, 0.75, 0.5625, 0.7188, 0.5625, 0.7188, 0.5, 0.75, 0.9375, 0.7344, 1.0, 0.7187, 0.9375, 0.7344, 0.0, 0.75, 0.0625, 0.7187, 0.0625, 0.75, 0.4375, 0.75, 0.5, 0.7188, 0.5, 0.7188, 0.4375, 0.75, 0.875, 0.75, 0.9375, 0.7187, 0.9375, 0.7188, 0.875, 0.75, 0.375, 0.75, 0.4375, 0.7188, 0.4375, 0.7188, 0.375, 0.7188, 0.875, 0.7187, 0.9375, 0.6875, 0.9375, 0.6875, 0.875, 0.7188, 0.375, 0.7188, 0.4375, 0.6875, 0.4375, 0.6875, 0.375, 0.7188, 0.8125, 0.7188, 0.875, 0.6875, 0.875, 0.6875, 0.8125, 0.7188, 0.3125, 0.7188, 0.375, 0.6875, 0.375, 0.6875, 0.3125, 0.7188, 0.75, 0.7188, 0.8125, 0.6875, 0.8125, 0.6875, 0.75, 0.7188, 0.25, 0.7188, 0.3125, 0.6875, 0.3125, 0.6875, 0.25, 0.7188, 0.6875, 0.7188, 0.75, 0.6875, 0.75, 0.6875, 0.6875, 0.7188, 0.1875, 0.7188, 0.25, 0.6875, 0.25, 0.6875, 0.1875, 0.7188, 0.625, 0.7188, 0.6875, 0.6875, 0.6875, 0.6875, 0.625, 0.7188, 0.125, 0.7188, 0.1875, 0.6875, 0.1875, 0.6875, 0.125, 0.7188, 0.5625, 0.7188, 0.625, 0.6875, 0.625, 0.6875, 0.5625, 0.7187, 0.0625, 0.7188, 0.125, 0.6875, 0.125, 0.6875, 0.0625, 0.7188, 0.5, 0.7188, 0.5625, 0.6875, 0.5625, 0.6875, 0.5, 0.7187, 0.9375, 0.7031, 1.0, 0.6875, 0.9375, 0.7031, 0.0, 0.7187, 0.0625, 0.6875, 0.0625, 0.7188, 0.4375, 0.7188, 0.5, 0.6875, 0.5, 0.6875, 0.4375, 0.6875, 0.625, 0.6875, 0.6875, 0.6562, 0.6875, 0.6562, 0.625, 0.6875, 0.125, 0.6875, 0.1875, 0.6562, 0.1875, 0.6562, 0.125, 0.6875, 0.5625, 0.6875, 0.625, 0.6562, 0.625, 0.6562, 0.5625, 0.6875, 0.0625, 0.6875, 0.125, 0.6562, 0.125, 0.6562, 0.0625, 0.6875, 0.5, 0.6875, 0.5625, 0.6562, 0.5625, 0.6562, 0.5, 0.6875, 0.9375, 0.6719, 1.0, 0.6562, 0.9375, 0.6719, 0.0, 0.6875, 0.0625, 0.6562, 0.0625, 0.6875, 0.4375, 0.6875, 0.5, 0.6562, 0.5, 0.6562, 0.4375, 0.6875, 0.875, 0.6875, 0.9375, 0.6562, 0.9375, 0.6562, 0.875, 0.6875, 0.375, 0.6875, 0.4375, 0.6562, 0.4375, 0.6562, 0.375, 0.6875, 0.8125, 0.6875, 0.875, 0.6562, 0.875, 0.6562, 0.8125, 0.6875, 0.3125, 0.6875, 0.375, 0.6562, 0.375, 0.6562, 0.3125, 0.6875, 0.75, 0.6875, 0.8125, 0.6562, 0.8125, 0.6562, 0.75, 0.6875, 0.25, 0.6875, 0.3125, 0.6562, 0.3125, 0.6562, 0.25, 0.6875, 0.6875, 0.6875, 0.75, 0.6562, 0.75, 0.6562, 0.6875, 0.6875, 0.1875, 0.6875, 0.25, 0.6562, 0.25, 0.6562, 0.1875, 0.6562, 0.375, 0.6562, 0.4375, 0.625, 0.4375, 0.625, 0.375, 0.6562, 0.8125, 0.6562, 0.875, 0.625, 0.875, 0.625, 0.8125, 0.6562, 0.3125, 0.6562, 0.375, 0.625, 0.375, 0.625, 0.3125, 0.6562, 0.75, 0.6562, 0.8125, 0.625, 0.8125, 0.625, 0.75, 0.6562, 0.25, 0.6562, 0.3125, 0.625, 0.3125, 0.625, 0.25, 0.6562, 0.6875, 0.6562, 0.75, 0.625, 0.75, 0.625, 0.6875, 0.6562, 0.1875, 0.6562, 0.25, 0.625, 0.25, 0.625, 0.1875, 0.6562, 0.625, 0.6562, 0.6875, 0.625, 0.6875, 0.625, 0.625, 0.6562, 0.125, 0.6562, 0.1875, 0.625, 0.1875, 0.625, 0.125, 0.6562, 0.5625, 0.6562, 0.625, 0.625, 0.625, 0.625, 0.5625, 0.6562, 0.0625, 0.6562, 0.125, 0.625, 0.125, 0.625, 0.0625, 0.6562, 0.5, 0.6562, 0.5625, 0.625, 0.5625, 0.625, 0.5, 0.6562, 0.9375, 0.6406, 1.0, 0.625, 0.9375, 0.6406, 0.0, 0.6562, 0.0625, 0.625, 0.0625, 0.6562, 0.4375, 0.6562, 0.5, 0.625, 0.5, 0.625, 0.4375, 0.6562, 0.875, 0.6562, 0.9375, 0.625, 0.9375, 0.625, 0.875, 0.625, 0.125, 0.625, 0.1875, 0.5937, 0.1875, 0.5937, 0.125, 0.625, 0.5625, 0.625, 0.625, 0.5937, 0.625, 0.5937, 0.5625, 0.625, 0.0625, 0.625, 0.125, 0.5937, 0.125, 0.5937, 0.0625, 0.625, 0.5, 0.625, 0.5625, 0.5937, 0.5625, 0.5937, 0.5, 0.625, 0.9375, 0.6094, 1.0, 0.5937, 0.9375, 0.6094, 0.0, 0.625, 0.0625, 0.5937, 0.0625, 0.625, 0.4375, 0.625, 0.5, 0.5937, 0.5, 0.5937, 0.4375, 0.625, 0.875, 0.625, 0.9375, 0.5937, 0.9375, 0.5937, 0.875, 0.625, 0.375, 0.625, 0.4375, 0.5937, 0.4375, 0.5937, 0.375, 0.625, 0.8125, 0.625, 0.875, 0.5937, 0.875, 0.5937, 0.8125, 0.625, 0.3125, 0.625, 0.375, 0.5937, 0.375, 0.5937, 0.3125, 0.625, 0.75, 0.625, 0.8125, 0.5937, 0.8125, 0.5937, 0.75, 0.625, 0.25, 0.625, 0.3125, 0.5937, 0.3125, 0.5937, 0.25, 0.625, 0.6875, 0.625, 0.75, 0.5937, 0.75, 0.5937, 0.6875, 0.625, 0.1875, 0.625, 0.25, 0.5937, 0.25, 0.5937, 0.1875, 0.625, 0.625, 0.625, 0.6875, 0.5937, 0.6875, 0.5937, 0.625, 0.5937, 0.8125, 0.5937, 0.875, 0.5625, 0.875, 0.5625, 0.8125, 0.5937, 0.3125, 0.5937, 0.375, 0.5625, 0.375, 0.5625, 0.3125, 0.5937, 0.75, 0.5937, 0.8125, 0.5625, 0.8125, 0.5625, 0.75, 0.5937, 0.25, 0.5937, 0.3125, 0.5625, 0.3125, 0.5625, 0.25, 0.5937, 0.6875, 0.5937, 0.75, 0.5625, 0.75, 0.5625, 0.6875, 0.5937, 0.1875, 0.5937, 0.25, 0.5625, 0.25, 0.5625, 0.1875, 0.5937, 0.625, 0.5937, 0.6875, 0.5625, 0.6875, 0.5625, 0.625, 0.5937, 0.125, 0.5937, 0.1875, 0.5625, 0.1875, 0.5625, 0.125, 0.5937, 0.5625, 0.5937, 0.625, 0.5625, 0.625, 0.5625, 0.5625, 0.5937, 0.0625, 0.5937, 0.125, 0.5625, 0.125, 0.5625, 0.0625, 0.5937, 0.5, 0.5937, 0.5625, 0.5625, 0.5625, 0.5625, 0.5, 0.5937, 0.9375, 0.5781, 1.0, 0.5625, 0.9375, 0.5781, 0.0, 0.5937, 0.0625, 0.5625, 0.0625, 0.5937, 0.4375, 0.5937, 0.5, 0.5625, 0.5, 0.5625, 0.4375, 0.5937, 0.875, 0.5937, 0.9375, 0.5625, 0.9375, 0.5625, 0.875, 0.5937, 0.375, 0.5937, 0.4375, 0.5625, 0.4375, 0.5625, 0.375, 0.5625, 0.5625, 0.5625, 0.625, 0.5312, 0.625, 0.5312, 0.5625, 0.5625, 0.0625, 0.5625, 0.125, 0.5312, 0.125, 0.5312, 0.0625, 0.5625, 0.5, 0.5625, 0.5625, 0.5312, 0.5625, 0.5312, 0.5, 0.5625, 0.9375, 0.5469, 1.0, 0.5312, 0.9375, 0.5469, 0.0, 0.5625, 0.0625, 0.5312, 0.0625, 0.5625, 0.4375, 0.5625, 0.5, 0.5312, 0.5, 0.5312, 0.4375, 0.5625, 0.875, 0.5625, 0.9375, 0.5312, 0.9375, 0.5312, 0.875, 0.5625, 0.375, 0.5625, 0.4375, 0.5312, 0.4375, 0.5312, 0.375, 0.5625, 0.8125, 0.5625, 0.875, 0.5312, 0.875, 0.5312, 0.8125, 0.5625, 0.3125, 0.5625, 0.375, 0.5312, 0.375, 0.5312, 0.3125, 0.5625, 0.75, 0.5625, 0.8125, 0.5312, 0.8125, 0.5312, 0.75, 0.5625, 0.25, 0.5625, 0.3125, 0.5312, 0.3125, 0.5312, 0.25, 0.5625, 0.6875, 0.5625, 0.75, 0.5312, 0.75, 0.5312, 0.6875, 0.5625, 0.1875, 0.5625, 0.25, 0.5312, 0.25, 0.5312, 0.1875, 0.5625, 0.625, 0.5625, 0.6875, 0.5312, 0.6875, 0.5312, 0.625, 0.5625, 0.125, 0.5625, 0.1875, 0.5312, 0.1875, 0.5312, 0.125, 0.5312, 0.3125, 0.5312, 0.375, 0.5, 0.375, 0.5, 0.3125, 0.5312, 0.75, 0.5312, 0.8125, 0.5, 0.8125, 0.5, 0.75, 0.5312, 0.25, 0.5312, 0.3125, 0.5, 0.3125, 0.5, 0.25, 0.5312, 0.6875, 0.5312, 0.75, 0.5, 0.75, 0.5, 0.6875, 0.5312, 0.1875, 0.5312, 0.25, 0.5, 0.25, 0.5, 0.1875, 0.5312, 0.625, 0.5312, 0.6875, 0.5, 0.6875, 0.5, 0.625, 0.5312, 0.125, 0.5312, 0.1875, 0.5, 0.1875, 0.5, 0.125, 0.5312, 0.5625, 0.5312, 0.625, 0.5, 0.625, 0.5, 0.5625, 0.5312, 0.0625, 0.5312, 0.125, 0.5, 0.125, 0.5, 0.0625, 0.5312, 0.5, 0.5312, 0.5625, 0.5, 0.5625, 0.5, 0.5, 0.5312, 0.9375, 0.5156, 1.0, 0.5, 0.9375, 0.5156, 0.0, 0.5312, 0.0625, 0.5, 0.0625, 0.5312, 0.4375, 0.5312, 0.5, 0.5, 0.5, 0.5, 0.4375, 0.5312, 0.875, 0.5312, 0.9375, 0.5, 0.9375, 0.5, 0.875, 0.5312, 0.375, 0.5312, 0.4375, 0.5, 0.4375, 0.5, 0.375, 0.5312, 0.8125, 0.5312, 0.875, 0.5, 0.875, 0.5, 0.8125, 0.5, 0.0625, 0.5, 0.125, 0.4687, 0.125, 0.4687, 0.0625, 0.5, 0.5, 0.5, 0.5625, 0.4687, 0.5625, 0.4687, 0.5, 0.5, 0.9375, 0.4844, 1.0, 0.4687, 0.9375, 0.4844, 0.0, 0.5, 0.0625, 0.4687, 0.0625, 0.5, 0.4375, 0.5, 0.5, 0.4687, 0.5, 0.4687, 0.4375, 0.5, 0.875, 0.5, 0.9375, 0.4687, 0.9375, 0.4687, 0.875, 0.5, 0.375, 0.5, 0.4375, 0.4687, 0.4375, 0.4687, 0.375, 0.5, 0.8125, 0.5, 0.875, 0.4687, 0.875, 0.4687, 0.8125, 0.5, 0.3125, 0.5, 0.375, 0.4687, 0.375, 0.4687, 0.3125, 0.5, 0.75, 0.5, 0.8125, 0.4687, 0.8125, 0.4687, 0.75, 0.5, 0.25, 0.5, 0.3125, 0.4687, 0.3125, 0.4687, 0.25, 0.5, 0.6875, 0.5, 0.75, 0.4687, 0.75, 0.4687, 0.6875, 0.5, 0.1875, 0.5, 0.25, 0.4687, 0.25, 0.4687, 0.1875, 0.5, 0.625, 0.5, 0.6875, 0.4687, 0.6875, 0.4687, 0.625, 0.5, 0.125, 0.5, 0.1875, 0.4687, 0.1875, 0.4687, 0.125, 0.5, 0.5625, 0.5, 0.625, 0.4687, 0.625, 0.4687, 0.5625, 0.4687, 0.25, 0.4687, 0.3125, 0.4375, 0.3125, 0.4375, 0.25, 0.4687, 0.6875, 0.4687, 0.75, 0.4375, 0.75, 0.4375, 0.6875, 0.4687, 0.1875, 0.4687, 0.25, 0.4375, 0.25, 0.4375, 0.1875, 0.4687, 0.625, 0.4687, 0.6875, 0.4375, 0.6875, 0.4375, 0.625, 0.4687, 0.125, 0.4687, 0.1875, 0.4375, 0.1875, 0.4375, 0.125, 0.4687, 0.5625, 0.4687, 0.625, 0.4375, 0.625, 0.4375, 0.5625, 0.4687, 0.0625, 0.4687, 0.125, 0.4375, 0.125, 0.4375, 0.0625, 0.4687, 0.5, 0.4687, 0.5625, 0.4375, 0.5625, 0.4375, 0.5, 0.4687, 0.9375, 0.4531, 1.0, 0.4375, 0.9375, 0.4531, 0.0, 0.4687, 0.0625, 0.4375, 0.0625, 0.4687, 0.4375, 0.4687, 0.5, 0.4375, 0.5, 0.4375, 0.4375, 0.4687, 0.875, 0.4687, 0.9375, 0.4375, 0.9375, 0.4375, 0.875, 0.4687, 0.375, 0.4687, 0.4375, 0.4375, 0.4375, 0.4375, 0.375, 0.4687, 0.8125, 0.4687, 0.875, 0.4375, 0.875, 0.4375, 0.8125, 0.4687, 0.3125, 0.4687, 0.375, 0.4375, 0.375, 0.4375, 0.3125, 0.4687, 0.75, 0.4687, 0.8125, 0.4375, 0.8125, 0.4375, 0.75, 0.4375, 0.9375, 0.4219, 1.0, 0.4062, 0.9375, 0.4219, 0.0, 0.4375, 0.0625, 0.4062, 0.0625, 0.4375, 0.4375, 0.4375, 0.5, 0.4062, 0.5, 0.4062, 0.4375, 0.4375, 0.875, 0.4375, 0.9375, 0.4062, 0.9375, 0.4062, 0.875, 0.4375, 0.375, 0.4375, 0.4375, 0.4062, 0.4375, 0.4062, 0.375, 0.4375, 0.8125, 0.4375, 0.875, 0.4062, 0.875, 0.4062, 0.8125, 0.4375, 0.3125, 0.4375, 0.375, 0.4062, 0.375, 0.4062, 0.3125, 0.4375, 0.75, 0.4375, 0.8125, 0.4062, 0.8125, 0.4062, 0.75, 0.4375, 0.25, 0.4375, 0.3125, 0.4062, 0.3125, 0.4062, 0.25, 0.4375, 0.6875, 0.4375, 0.75, 0.4062, 0.75, 0.4062, 0.6875, 0.4375, 0.1875, 0.4375, 0.25, 0.4062, 0.25, 0.4062, 0.1875, 0.4375, 0.625, 0.4375, 0.6875, 0.4062, 0.6875, 0.4062, 0.625, 0.4375, 0.125, 0.4375, 0.1875, 0.4062, 0.1875, 0.4062, 0.125, 0.4375, 0.5625, 0.4375, 0.625, 0.4062, 0.625, 0.4062, 0.5625, 0.4375, 0.0625, 0.4375, 0.125, 0.4062, 0.125, 0.4062, 0.0625, 0.4375, 0.5, 0.4375, 0.5625, 0.4062, 0.5625, 0.4062, 0.5, 0.4062, 0.6875, 0.4062, 0.75, 0.375, 0.75, 0.375, 0.6875, 0.4062, 0.1875, 0.4062, 0.25, 0.375, 0.25, 0.375, 0.1875, 0.4062, 0.625, 0.4062, 0.6875, 0.375, 0.6875, 0.375, 0.625, 0.4062, 0.125, 0.4062, 0.1875, 0.375, 0.1875, 0.375, 0.125, 0.4062, 0.5625, 0.4062, 0.625, 0.375, 0.625, 0.375, 0.5625, 0.4062, 0.0625, 0.4062, 0.125, 0.375, 0.125, 0.375, 0.0625, 0.4062, 0.5, 0.4062, 0.5625, 0.375, 0.5625, 0.375, 0.5, 0.4062, 0.9375, 0.3906, 1.0, 0.375, 0.9375, 0.3906, 0.0, 0.4062, 0.0625, 0.375, 0.0625, 0.4062, 0.4375, 0.4062, 0.5, 0.375, 0.5, 0.375, 0.4375, 0.4062, 0.875, 0.4062, 0.9375, 0.375, 0.9375, 0.375, 0.875, 0.4062, 0.375, 0.4062, 0.4375, 0.375, 0.4375, 0.375, 0.375, 0.4062, 0.8125, 0.4062, 0.875, 0.375, 0.875, 0.375, 0.8125, 0.4062, 0.3125, 0.4062, 0.375, 0.375, 0.375, 0.375, 0.3125, 0.4062, 0.75, 0.4062, 0.8125, 0.375, 0.8125, 0.375, 0.75, 0.4062, 0.25, 0.4062, 0.3125, 0.375, 0.3125, 0.375, 0.25, 0.375, 0.4375, 0.375, 0.5, 0.3437, 0.5, 0.3437, 0.4375, 0.375, 0.875, 0.375, 0.9375, 0.3437, 0.9375, 0.3437, 0.875, 0.375, 0.375, 0.375, 0.4375, 0.3437, 0.4375, 0.3437, 0.375, 0.375, 0.8125, 0.375, 0.875, 0.3437, 0.875, 0.3437, 0.8125, 0.375, 0.3125, 0.375, 0.375, 0.3437, 0.375, 0.3437, 0.3125, 0.375, 0.75, 0.375, 0.8125, 0.3437, 0.8125, 0.3437, 0.75, 0.375, 0.25, 0.375, 0.3125, 0.3437, 0.3125, 0.3437, 0.25, 0.375, 0.6875, 0.375, 0.75, 0.3437, 0.75, 0.3437, 0.6875, 0.375, 0.1875, 0.375, 0.25, 0.3437, 0.25, 0.3437, 0.1875, 0.375, 0.625, 0.375, 0.6875, 0.3437, 0.6875, 0.3437, 0.625, 0.375, 0.125, 0.375, 0.1875, 0.3437, 0.1875, 0.3437, 0.125, 0.375, 0.5625, 0.375, 0.625, 0.3437, 0.625, 0.3437, 0.5625, 0.375, 0.0625, 0.375, 0.125, 0.3437, 0.125, 0.3437, 0.0625, 0.375, 0.5, 0.375, 0.5625, 0.3437, 0.5625, 0.3437, 0.5, 0.375, 0.9375, 0.3594, 1.0, 0.3437, 0.9375, 0.3594, 0.0, 0.375, 0.0625, 0.3437, 0.0625, 0.3437, 0.1875, 0.3437, 0.25, 0.3125, 0.25, 0.3125, 0.1875, 0.3437, 0.625, 0.3437, 0.6875, 0.3125, 0.6875, 0.3125, 0.625, 0.3437, 0.125, 0.3437, 0.1875, 0.3125, 0.1875, 0.3125, 0.125, 0.3437, 0.5625, 0.3437, 0.625, 0.3125, 0.625, 0.3125, 0.5625, 0.3437, 0.0625, 0.3437, 0.125, 0.3125, 0.125, 0.3125, 0.0625, 0.3437, 0.5, 0.3437, 0.5625, 0.3125, 0.5625, 0.3125, 0.5, 0.3437, 0.9375, 0.3281, 1.0, 0.3125, 0.9375, 0.3281, 0.0, 0.3437, 0.0625, 0.3125, 0.0625, 0.3437, 0.4375, 0.3437, 0.5, 0.3125, 0.5, 0.3125, 0.4375, 0.3437, 0.875, 0.3437, 0.9375, 0.3125, 0.9375, 0.3125, 0.875, 0.3437, 0.375, 0.3437, 0.4375, 0.3125, 0.4375, 0.3125, 0.375, 0.3437, 0.8125, 0.3437, 0.875, 0.3125, 0.875, 0.3125, 0.8125, 0.3437, 0.3125, 0.3437, 0.375, 0.3125, 0.375, 0.3125, 0.3125, 0.3437, 0.75, 0.3437, 0.8125, 0.3125, 0.8125, 0.3125, 0.75, 0.3437, 0.25, 0.3437, 0.3125, 0.3125, 0.3125, 0.3125, 0.25, 0.3437, 0.6875, 0.3437, 0.75, 0.3125, 0.75, 0.3125, 0.6875, 0.3125, 0.875, 0.3125, 0.9375, 0.2812, 0.9375, 0.2812, 0.875, 0.3125, 0.375, 0.3125, 0.4375, 0.2812, 0.4375, 0.2812, 0.375, 0.3125, 0.8125, 0.3125, 0.875, 0.2812, 0.875, 0.2812, 0.8125, 0.3125, 0.3125, 0.3125, 0.375, 0.2812, 0.375, 0.2812, 0.3125, 0.3125, 0.75, 0.3125, 0.8125, 0.2812, 0.8125, 0.2812, 0.75, 0.3125, 0.25, 0.3125, 0.3125, 0.2812, 0.3125, 0.2812, 0.25, 0.3125, 0.6875, 0.3125, 0.75, 0.2812, 0.75, 0.2812, 0.6875, 0.3125, 0.1875, 0.3125, 0.25, 0.2812, 0.25, 0.2812, 0.1875, 0.3125, 0.625, 0.3125, 0.6875, 0.2812, 0.6875, 0.2812, 0.625, 0.3125, 0.125, 0.3125, 0.1875, 0.2812, 0.1875, 0.2812, 0.125, 0.3125, 0.5625, 0.3125, 0.625, 0.2812, 0.625, 0.2812, 0.5625, 0.3125, 0.0625, 0.3125, 0.125, 0.2812, 0.125, 0.2812, 0.0625, 0.3125, 0.5, 0.3125, 0.5625, 0.2812, 0.5625, 0.2812, 0.5, 0.3125, 0.9375, 0.2969, 1.0, 0.2812, 0.9375, 0.2969, 0.0, 0.3125, 0.0625, 0.2812, 0.0625, 0.3125, 0.4375, 0.3125, 0.5, 0.2812, 0.5, 0.2812, 0.4375, 0.2812, 0.625, 0.2812, 0.6875, 0.25, 0.6875, 0.25, 0.625, 0.2812, 0.125, 0.2812, 0.1875, 0.25, 0.1875, 0.25, 0.125, 0.2812, 0.5625, 0.2812, 0.625, 0.25, 0.625, 0.25, 0.5625, 0.2812, 0.0625, 0.2812, 0.125, 0.25, 0.125, 0.25, 0.0625, 0.2812, 0.5, 0.2812, 0.5625, 0.25, 0.5625, 0.25, 0.5, 0.2812, 0.9375, 0.2656, 1.0, 0.25, 0.9375, 0.2656, 0.0, 0.2812, 0.0625, 0.25, 0.0625, 0.2812, 0.4375, 0.2812, 0.5, 0.25, 0.5, 0.25, 0.4375, 0.2812, 0.875, 0.2812, 0.9375, 0.25, 0.9375, 0.25, 0.875, 0.2812, 0.375, 0.2812, 0.4375, 0.25, 0.4375, 0.25, 0.375, 0.2812, 0.8125, 0.2812, 0.875, 0.25, 0.875, 0.25, 0.8125, 0.2812, 0.3125, 0.2812, 0.375, 0.25, 0.375, 0.25, 0.3125, 0.2812, 0.75, 0.2812, 0.8125, 0.25, 0.8125, 0.25, 0.75, 0.2812, 0.25, 0.2812, 0.3125, 0.25, 0.3125, 0.25, 0.25, 0.2812, 0.6875, 0.2812, 0.75, 0.25, 0.75, 0.25, 0.6875, 0.2812, 0.1875, 0.2812, 0.25, 0.25, 0.25, 0.25, 0.1875, 0.25, 0.375, 0.25, 0.4375, 0.2187, 0.4375, 0.2188, 0.375, 0.25, 0.8125, 0.25, 0.875, 0.2187, 0.875, 0.2187, 0.8125, 0.25, 0.3125, 0.25, 0.375, 0.2188, 0.375, 0.2187, 0.3125, 0.25, 0.75, 0.25, 0.8125, 0.2187, 0.8125, 0.2187, 0.75, 0.25, 0.25, 0.25, 0.3125, 0.2187, 0.3125, 0.2187, 0.25, 0.25, 0.6875, 0.25, 0.75, 0.2187, 0.75, 0.2187, 0.6875, 0.25, 0.1875, 0.25, 0.25, 0.2187, 0.25, 0.2187, 0.1875, 0.25, 0.625, 0.25, 0.6875, 0.2187, 0.6875, 0.2187, 0.625, 0.25, 0.125, 0.25, 0.1875, 0.2187, 0.1875, 0.2188, 0.125, 0.25, 0.5625, 0.25, 0.625, 0.2187, 0.625, 0.2187, 0.5625, 0.25, 0.0625, 0.25, 0.125, 0.2188, 0.125, 0.2188, 0.0625, 0.25, 0.5, 0.25, 0.5625, 0.2187, 0.5625, 0.2187, 0.5, 0.25, 0.9375, 0.2344, 1.0, 0.2188, 0.9375, 0.2344, 0.0, 0.25, 0.0625, 0.2188, 0.0625, 0.25, 0.4375, 0.25, 0.5, 0.2187, 0.5, 0.2187, 0.4375, 0.25, 0.875, 0.25, 0.9375, 0.2188, 0.9375, 0.2187, 0.875, 0.2188, 0.125, 0.2187, 0.1875, 0.1875, 0.1875, 0.1875, 0.125, 0.2187, 0.5625, 0.2187, 0.625, 0.1875, 0.625, 0.1875, 0.5625, 0.2188, 0.0625, 0.2188, 0.125, 0.1875, 0.125, 0.1875, 0.0625, 0.2187, 0.5, 0.2187, 0.5625, 0.1875, 0.5625, 0.1875, 0.5, 0.2188, 0.9375, 0.2031, 1.0, 0.1875, 0.9375, 0.2031, 0.0, 0.2188, 0.0625, 0.1875, 0.0625, 0.2187, 0.4375, 0.2187, 0.5, 0.1875, 0.5, 0.1875, 0.4375, 0.2187, 0.875, 0.2188, 0.9375, 0.1875, 0.9375, 0.1875, 0.875, 0.2188, 0.375, 0.2187, 0.4375, 0.1875, 0.4375, 0.1875, 0.375, 0.2187, 0.8125, 0.2187, 0.875, 0.1875, 0.875, 0.1875, 0.8125, 0.2187, 0.3125, 0.2188, 0.375, 0.1875, 0.375, 0.1875, 0.3125, 0.2187, 0.75, 0.2187, 0.8125, 0.1875, 0.8125, 0.1875, 0.75, 0.2187, 0.25, 0.2187, 0.3125, 0.1875, 0.3125, 0.1875, 0.25, 0.2187, 0.6875, 0.2187, 0.75, 0.1875, 0.75, 0.1875, 0.6875, 0.2187, 0.1875, 0.2187, 0.25, 0.1875, 0.25, 0.1875, 0.1875, 0.2187, 0.625, 0.2187, 0.6875, 0.1875, 0.6875, 0.1875, 0.625, 0.1875, 0.3125, 0.1875, 0.375, 0.1563, 0.375, 0.1562, 0.3125, 0.1875, 0.75, 0.1875, 0.8125, 0.1563, 0.8125, 0.1562, 0.75, 0.1875, 0.25, 0.1875, 0.3125, 0.1562, 0.3125, 0.1562, 0.25, 0.1875, 0.6875, 0.1875, 0.75, 0.1562, 0.75, 0.1562, 0.6875, 0.1875, 0.1875, 0.1875, 0.25, 0.1562, 0.25, 0.1563, 0.1875, 0.1875, 0.625, 0.1875, 0.6875, 0.1562, 0.6875, 0.1562, 0.625, 0.1875, 0.125, 0.1875, 0.1875, 0.1563, 0.1875, 0.1563, 0.125, 0.1875, 0.5625, 0.1875, 0.625, 0.1562, 0.625, 0.1562, 0.5625, 0.1875, 0.0625, 0.1875, 0.125, 0.1563, 0.125, 0.1563, 0.0625, 0.1875, 0.5, 0.1875, 0.5625, 0.1562, 0.5625, 0.1562, 0.5, 0.1875, 0.9375, 0.1719, 1.0, 0.1563, 0.9375, 0.1719, 0.0, 0.1875, 0.0625, 0.1563, 0.0625, 0.1875, 0.4375, 0.1875, 0.5, 0.1562, 0.5, 0.1562, 0.4375, 0.1875, 0.875, 0.1875, 0.9375, 0.1563, 0.9375, 0.1563, 0.875, 0.1875, 0.375, 0.1875, 0.4375, 0.1562, 0.4375, 0.1563, 0.375, 0.1875, 0.8125, 0.1875, 0.875, 0.1563, 0.875, 0.1563, 0.8125, 0.1563, 0.0625, 0.1563, 0.125, 0.125, 0.125, 0.125, 0.0625, 0.1562, 0.5, 0.1562, 0.5625, 0.125, 0.5625, 0.125, 0.5, 0.1563, 0.9375, 0.1406, 1.0, 0.125, 0.9375, 0.1406, 0.0, 0.1563, 0.0625, 0.125, 0.0625, 0.1562, 0.4375, 0.1562, 0.5, 0.125, 0.5, 0.125, 0.4375, 0.1563, 0.875, 0.1563, 0.9375, 0.125, 0.9375, 0.125, 0.875, 0.1563, 0.375, 0.1562, 0.4375, 0.125, 0.4375, 0.125, 0.375, 0.1563, 0.8125, 0.1563, 0.875, 0.125, 0.875, 0.125, 0.8125, 0.1562, 0.3125, 0.1563, 0.375, 0.125, 0.375, 0.125, 0.3125, 0.1562, 0.75, 0.1563, 0.8125, 0.125, 0.8125, 0.125, 0.75, 0.1562, 0.25, 0.1562, 0.3125, 0.125, 0.3125, 0.125, 0.25, 0.1562, 0.6875, 0.1562, 0.75, 0.125, 0.75, 0.125, 0.6875, 0.1563, 0.1875, 0.1562, 0.25, 0.125, 0.25, 0.125, 0.1875, 0.1562, 0.625, 0.1562, 0.6875, 0.125, 0.6875, 0.125, 0.625, 0.1563, 0.125, 0.1563, 0.1875, 0.125, 0.1875, 0.125, 0.125, 0.1562, 0.5625, 0.1562, 0.625, 0.125, 0.625, 0.125, 0.5625, 0.125, 0.75, 0.125, 0.8125, 0.09375, 0.8125, 0.09375, 0.75, 0.125, 0.25, 0.125, 0.3125, 0.09375, 0.3125, 0.09375, 0.25, 0.125, 0.6875, 0.125, 0.75, 0.09375, 0.75, 0.09375, 0.6875, 0.125, 0.1875, 0.125, 0.25, 0.09375, 0.25, 0.09375, 0.1875, 0.125, 0.625, 0.125, 0.6875, 0.09375, 0.6875, 0.09375, 0.625, 0.125, 0.125, 0.125, 0.1875, 0.09375, 0.1875, 0.09375, 0.125, 0.125, 0.5625, 0.125, 0.625, 0.09375, 0.625, 0.09375, 0.5625, 0.125, 0.0625, 0.125, 0.125, 0.09375, 0.125, 0.09375, 0.0625, 0.125, 0.5, 0.125, 0.5625, 0.09375, 0.5625, 0.09375, 0.5, 0.125, 0.9375, 0.1094, 1.0, 0.09375, 0.9375, 0.1094, 0.0, 0.125, 0.0625, 0.09375, 0.0625, 0.125, 0.4375, 0.125, 0.5, 0.09375, 0.5, 0.09375, 0.4375, 0.125, 0.875, 0.125, 0.9375, 0.09375, 0.9375, 0.09375, 0.875, 0.125, 0.375, 0.125, 0.4375, 0.09375, 0.4375, 0.09375, 0.375, 0.125, 0.8125, 0.125, 0.875, 0.09375, 0.875, 0.09375, 0.8125, 0.125, 0.3125, 0.125, 0.375, 0.09375, 0.375, 0.09375, 0.3125, 0.09375, 0.5, 0.09375, 0.5625, 0.0625, 0.5625, 0.0625, 0.5, 0.09375, 0.9375, 0.07813, 1.0, 0.0625, 0.9375, 0.07813, 0.0, 0.09375, 0.0625, 0.0625, 0.0625, 0.09375, 0.4375, 0.09375, 0.5, 0.0625, 0.5, 0.0625, 0.4375, 0.09375, 0.875, 0.09375, 0.9375, 0.0625, 0.9375, 0.0625, 0.875, 0.09375, 0.375, 0.09375, 0.4375, 0.0625, 0.4375, 0.0625, 0.375, 0.09375, 0.8125, 0.09375, 0.875, 0.0625, 0.875, 0.0625, 0.8125, 0.09375, 0.3125, 0.09375, 0.375, 0.0625, 0.375, 0.0625, 0.3125, 0.09375, 0.75, 0.09375, 0.8125, 0.0625, 0.8125, 0.0625, 0.75, 0.09375, 0.25, 0.09375, 0.3125, 0.0625, 0.3125, 0.0625, 0.25, 0.09375, 0.6875, 0.09375, 0.75, 0.0625, 0.75, 0.0625, 0.6875, 0.09375, 0.1875, 0.09375, 0.25, 0.0625, 0.25, 0.0625, 0.1875, 0.09375, 0.625, 0.09375, 0.6875, 0.0625, 0.6875, 0.0625, 0.625, 0.09375, 0.125, 0.09375, 0.1875, 0.0625, 0.1875, 0.0625, 0.125, 0.09375, 0.5625, 0.09375, 0.625, 0.0625, 0.625, 0.0625, 0.5625, 0.09375, 0.0625, 0.09375, 0.125, 0.0625, 0.125, 0.0625, 0.0625, 0.0625, 0.25, 0.0625, 0.3125, 0.03125, 0.3125, 0.03125, 0.25, 0.0625, 0.6875, 0.0625, 0.75, 0.03125, 0.75, 0.03125, 0.6875, 0.0625, 0.1875, 0.0625, 0.25, 0.03125, 0.25, 0.03125, 0.1875, 0.0625, 0.625, 0.0625, 0.6875, 0.03125, 0.6875, 0.03125, 0.625, 0.0625, 0.125, 0.0625, 0.1875, 0.03125, 0.1875, 0.03125, 0.125, 0.0625, 0.5625, 0.0625, 0.625, 0.03125, 0.625, 0.03125, 0.5625, 0.0625, 0.0625, 0.0625, 0.125, 0.03125, 0.125, 0.03125, 0.0625, 0.0625, 0.5, 0.0625, 0.5625, 0.03125, 0.5625, 0.03125, 0.5, 0.0625, 0.9375, 0.04688, 1.0, 0.03125, 0.9375, 0.04688, 0.0, 0.0625, 0.0625, 0.03125, 0.0625, 0.0625, 0.4375, 0.0625, 0.5, 0.03125, 0.5, 0.03125, 0.4375, 0.0625, 0.875, 0.0625, 0.9375, 0.03125, 0.9375, 0.03125, 0.875, 0.0625, 0.375, 0.0625, 0.4375, 0.03125, 0.4375, 0.03125, 0.375, 0.0625, 0.8125, 0.0625, 0.875, 0.03125, 0.875, 0.03125, 0.8125, 0.0625, 0.3125, 0.0625, 0.375, 0.03125, 0.375, 0.03125, 0.3125, 0.0625, 0.75, 0.0625, 0.8125, 0.03125, 0.8125, 0.03125, 0.75, 0.03125, 0.9375, 0.01563, 1.0, 2.384e-07, 0.9375, 0.01563, 0.0, 0.03125, 0.0625, 2.384e-07, 0.0625, 0.03125, 0.4375, 0.03125, 0.5, 0.0, 0.5, 0.0, 0.4375, 0.03125, 0.875, 0.03125, 0.9375, 2.384e-07, 0.9375, 1.192e-07, 0.875, 0.03125, 0.375, 0.03125, 0.4375, 0.0, 0.4375, 0.0, 0.375, 0.03125, 0.8125, 0.03125, 0.875, 1.192e-07, 0.875, 8.941e-08, 0.8125, 0.03125, 0.3125, 0.03125, 0.375, 0.0, 0.375, 0.0, 0.3125, 0.03125, 0.75, 0.03125, 0.8125, 8.941e-08, 0.8125, 5.96e-08, 0.75, 0.03125, 0.25, 0.03125, 0.3125, 0.0, 0.3125, 5.96e-08, 0.25, 0.03125, 0.6875, 0.03125, 0.75, 5.96e-08, 0.75, 0.0, 0.6875, 0.03125, 0.1875, 0.03125, 0.25, 5.96e-08, 0.25, 5.96e-08, 0.1875, 0.03125, 0.625, 0.03125, 0.6875, 0.0, 0.6875, 0.0, 0.625, 0.03125, 0.125, 0.03125, 0.1875, 5.96e-08, 0.1875, 1.192e-07, 0.125, 0.03125, 0.5625, 0.03125, 0.625, 0.0, 0.625, 0.0, 0.5625, 0.03125, 0.0625, 0.03125, 0.125, 1.192e-07, 0.125, 2.384e-07, 0.0625, 0.03125, 0.5, 0.03125, 0.5625, 0.0, 0.5625, 0.0, 0.5, 1.0, 0.6875, 1.0, 0.75, 0.9688, 0.75, 0.9688, 0.6875, 1.0, 0.1875, 1.0, 0.25, 0.9688, 0.25, 0.9688, 0.1875, 1.0, 0.625, 1.0, 0.6875, 0.9688, 0.6875, 0.9688, 0.625, 1.0, 0.125, 1.0, 0.1875, 0.9688, 0.1875, 0.9688, 0.125, 1.0, 0.5625, 1.0, 0.625, 0.9688, 0.625, 0.9688, 0.5625, 1.0, 0.0625, 1.0, 0.125, 0.9688, 0.125, 0.9688, 0.0625, 1.0, 0.5, 1.0, 0.5625, 0.9688, 0.5625, 0.9688, 0.5, 1.0, 0.9375, 0.9844, 1.0, 0.9688, 0.9375, 0.9844, 0.0, 1.0, 0.0625, 0.9688, 0.0625, 1.0, 0.4375, 1.0, 0.5, 0.9688, 0.5, 0.9688, 0.4375, 1.0, 0.875, 1.0, 0.9375, 0.9688, 0.9375, 0.9688, 0.875, 1.0, 0.375, 1.0, 0.4375, 0.9688, 0.4375, 0.9688, 0.375, 1.0, 0.8125, 1.0, 0.875, 0.9688, 0.875, 0.9688, 0.8125, 1.0, 0.3125, 1.0, 0.375, 0.9688, 0.375, 0.9688, 0.3125, 1.0, 0.75, 1.0, 0.8125, 0.9688, 0.8125, 0.9688, 0.75, 1.0, 0.25, 1.0, 0.3125, 0.9688, 0.3125, 0.9688, 0.25, 0.9688, 0.4375, 0.9688, 0.5, 0.9375, 0.5, 0.9375, 0.4375, 0.9688, 0.875, 0.9688, 0.9375, 0.9375, 0.9375, 0.9375, 0.875, 0.9688, 0.375, 0.9688, 0.4375, 0.9375, 0.4375, 0.9375, 0.375, 0.9688, 0.8125, 0.9688, 0.875, 0.9375, 0.875, 0.9375, 0.8125, 0.9688, 0.3125, 0.9688, 0.375, 0.9375, 0.375, 0.9375, 0.3125, 0.9688, 0.75, 0.9688, 0.8125, 0.9375, 0.8125, 0.9375, 0.75, 0.9688, 0.25, 0.9688, 0.3125, 0.9375, 0.3125, 0.9375, 0.25, 0.9688, 0.6875, 0.9688, 0.75, 0.9375, 0.75, 0.9375, 0.6875, 0.9688, 0.1875, 0.9688, 0.25, 0.9375, 0.25, 0.9375, 0.1875, 0.9688, 0.625, 0.9688, 0.6875, 0.9375, 0.6875, 0.9375, 0.625, 0.9688, 0.125, 0.9688, 0.1875, 0.9375, 0.1875, 0.9375, 0.125, 0.9688, 0.5625, 0.9688, 0.625, 0.9375, 0.625, 0.9375, 0.5625, 0.9688, 0.0625, 0.9688, 0.125, 0.9375, 0.125, 0.9375, 0.0625, 0.9688, 0.5, 0.9688, 0.5625, 0.9375, 0.5625, 0.9375, 0.5, 0.9688, 0.9375, 0.9531, 1.0, 0.9375, 0.9375, 0.9531, 0.0, 0.9688, 0.0625, 0.9375, 0.0625, 0.9375, 0.1875, 0.9375, 0.25, 0.9062, 0.25, 0.9062, 0.1875, 0.9375, 0.625, 0.9375, 0.6875, 0.9062, 0.6875, 0.9062, 0.625, 0.9375, 0.125, 0.9375, 0.1875, 0.9062, 0.1875, 0.9063, 0.125, 0.9375, 0.5625, 0.9375, 0.625, 0.9062, 0.625, 0.9062, 0.5625, 0.9375, 0.0625, 0.9375, 0.125, 0.9063, 0.125, 0.9063, 0.0625, 0.9375, 0.5, 0.9375, 0.5625, 0.9062, 0.5625, 0.9062, 0.5, 0.9375, 0.9375, 0.9219, 1.0, 0.9063, 0.9375, 0.9219, 0.0, 0.9375, 0.0625, 0.9063, 0.0625, 0.9375, 0.4375, 0.9375, 0.5, 0.9062, 0.5, 0.9062, 0.4375, 0.9375, 0.875, 0.9375, 0.9375, 0.9063, 0.9375, 0.9063, 0.875, 0.9375, 0.375, 0.9375, 0.4375, 0.9062, 0.4375, 0.9062, 0.375, 0.9375, 0.8125, 0.9375, 0.875, 0.9063, 0.875, 0.9062, 0.8125, 0.9375, 0.3125, 0.9375, 0.375, 0.9062, 0.375, 0.9062, 0.3125, 0.9375, 0.75, 0.9375, 0.8125, 0.9062, 0.8125, 0.9062, 0.75, 0.9375, 0.25, 0.9375, 0.3125, 0.9062, 0.3125, 0.9062, 0.25, 0.9375, 0.6875, 0.9375, 0.75, 0.9062, 0.75, 0.9062, 0.6875, 0.9062, 0.375, 0.9062, 0.4375, 0.875, 0.4375, 0.875, 0.375, 0.9062, 0.8125, 0.9063, 0.875, 0.875, 0.875, 0.875, 0.8125, 0.9062, 0.3125, 0.9062, 0.375, 0.875, 0.375, 0.875, 0.3125, 0.9062, 0.75, 0.9062, 0.8125, 0.875, 0.8125, 0.875, 0.75, 0.9062, 0.25, 0.9062, 0.3125, 0.875, 0.3125, 0.875, 0.25, 0.9062, 0.6875, 0.9062, 0.75, 0.875, 0.75, 0.875, 0.6875, 0.9062, 0.1875, 0.9062, 0.25, 0.875, 0.25, 0.875, 0.1875, 0.9062, 0.625, 0.9062, 0.6875, 0.875, 0.6875, 0.875, 0.625, 0.9063, 0.125, 0.9062, 0.1875, 0.875, 0.1875, 0.875, 0.125, 0.9062, 0.5625, 0.9062, 0.625, 0.875, 0.625, 0.875, 0.5625, 0.9063, 0.0625, 0.9063, 0.125, 0.875, 0.125, 0.875, 0.0625, 0.9062, 0.5, 0.9062, 0.5625, 0.875, 0.5625, 0.875, 0.5, 0.9063, 0.9375, 0.8906, 1.0, 0.875, 0.9375, 0.8906, 0.0, 0.9063, 0.0625, 0.875, 0.0625, 0.9062, 0.4375, 0.9062, 0.5, 0.875, 0.5, 0.875, 0.4375, 0.9063, 0.875, 0.9063, 0.9375, 0.875, 0.9375, 0.875, 0.875, 0.875, 0.125, 0.875, 0.1875, 0.8438, 0.1875, 0.8438, 0.125, 0.875, 0.5625, 0.875, 0.625, 0.8438, 0.625, 0.8438, 0.5625, 0.875, 0.0625, 0.875, 0.125, 0.8438, 0.125, 0.8438, 0.0625, 0.875, 0.5, 0.875, 0.5625, 0.8438, 0.5625, 0.8438, 0.5, 0.875, 0.9375, 0.8594, 1.0, 0.8438, 0.9375, 0.8594, 0.0, 0.875, 0.0625, 0.8438, 0.0625, 0.875, 0.4375, 0.875, 0.5, 0.8438, 0.5, 0.8438, 0.4375, 0.875, 0.875, 0.875, 0.9375, 0.8438, 0.9375, 0.8438, 0.875, 0.875, 0.375, 0.875, 0.4375, 0.8438, 0.4375, 0.8438, 0.375, 0.875, 0.8125, 0.875, 0.875, 0.8438, 0.875, 0.8438, 0.8125, 0.875, 0.3125, 0.875, 0.375, 0.8438, 0.375, 0.8438, 0.3125, 0.875, 0.75, 0.875, 0.8125, 0.8438, 0.8125, 0.8438, 0.75, 0.875, 0.25, 0.875, 0.3125, 0.8438, 0.3125, 0.8438, 0.25, 0.875, 0.6875, 0.875, 0.75, 0.8438, 0.75, 0.8438, 0.6875, 0.875, 0.1875, 0.875, 0.25, 0.8438, 0.25, 0.8438, 0.1875, 0.875, 0.625, 0.875, 0.6875, 0.8438, 0.6875, 0.8438, 0.625, 0.8438, 0.8125, 0.8438, 0.875, 0.8125, 0.875, 0.8125, 0.8125, 0.8438, 0.3125, 0.8438, 0.375, 0.8125, 0.375, 0.8125, 0.3125, 0.8438, 0.75, 0.8438, 0.8125, 0.8125, 0.8125, 0.8125, 0.75, 0.8438, 0.25, 0.8438, 0.3125, 0.8125, 0.3125, 0.8125, 0.25, 0.8438, 0.6875, 0.8438, 0.75, 0.8125, 0.75, 0.8125, 0.6875, 0.8438, 0.1875, 0.8438, 0.25, 0.8125, 0.25, 0.8125, 0.1875, 0.8438, 0.625, 0.8438, 0.6875, 0.8125, 0.6875, 0.8125, 0.625, 0.8438, 0.125, 0.8438, 0.1875, 0.8125, 0.1875, 0.8125, 0.125, 0.8438, 0.5625, 0.8438, 0.625, 0.8125, 0.625, 0.8125, 0.5625, 0.8438, 0.0625, 0.8438, 0.125, 0.8125, 0.125, 0.8125, 0.0625, 0.8438, 0.5, 0.8438, 0.5625, 0.8125, 0.5625, 0.8125, 0.5, 0.8438, 0.9375, 0.8281, 1.0, 0.8125, 0.9375, 0.8281, 0.0, 0.8438, 0.0625, 0.8125, 0.0625, 0.8438, 0.4375, 0.8438, 0.5, 0.8125, 0.5, 0.8125, 0.4375, 0.8438, 0.875, 0.8438, 0.9375, 0.8125, 0.9375, 0.8125, 0.875, 0.8438, 0.375, 0.8438, 0.4375, 0.8125, 0.4375, 0.8125, 0.375, 0.8125, 0.5625, 0.8125, 0.625, 0.7812, 0.625, 0.7812, 0.5625, 0.8125, 0.0625, 0.8125, 0.125, 0.7812, 0.125, 0.7812, 0.0625, 0.8125, 0.5, 0.8125, 0.5625, 0.7812, 0.5625, 0.7812, 0.5, 0.8125, 0.9375, 0.7969, 1.0, 0.7812, 0.9375, 0.7969, 0.0, 0.8125, 0.0625, 0.7812, 0.0625, 0.8125, 0.4375, 0.8125, 0.5, 0.7812, 0.5, 0.7812, 0.4375, 0.8125, 0.875, 0.8125, 0.9375, 0.7812, 0.9375, 0.7812, 0.875, 0.8125, 0.375, 0.8125, 0.4375, 0.7812, 0.4375, 0.7812, 0.375, 0.8125, 0.8125, 0.8125, 0.875, 0.7812, 0.875, 0.7812, 0.8125, 0.8125, 0.3125, 0.8125, 0.375, 0.7812, 0.375, 0.7812, 0.3125, 0.8125, 0.75, 0.8125, 0.8125, 0.7812, 0.8125, 0.7812, 0.75, 0.8125, 0.25, 0.8125, 0.3125, 0.7812, 0.3125, 0.7812, 0.25, 0.8125, 0.6875, 0.8125, 0.75, 0.7812, 0.75, 0.7812, 0.6875, 0.8125, 0.1875, 0.8125, 0.25, 0.7812, 0.25, 0.7812, 0.1875, 0.8125, 0.625, 0.8125, 0.6875, 0.7812, 0.6875, 0.7812, 0.625, 0.8125, 0.125, 0.8125, 0.1875, 0.7812, 0.1875, 0.7812, 0.125, 0.7812, 0.3125, 0.7812, 0.375, 0.75, 0.375, 0.75, 0.3125, 0.7812, 0.75, 0.7812, 0.8125, 0.75, 0.8125, 0.75, 0.75, 0.7812, 0.25, 0.7812, 0.3125, 0.75, 0.3125, 0.75, 0.25, 0.7812, 0.6875, 0.7812, 0.75, 0.75, 0.75, 0.75, 0.6875, 0.7812, 0.1875, 0.7812, 0.25, 0.75, 0.25, 0.75, 0.1875, 0.7812, 0.625, 0.7812, 0.6875, 0.75, 0.6875, 0.75, 0.625, 0.7812, 0.125, 0.7812, 0.1875, 0.75, 0.1875, 0.75, 0.125, 0.7812, 0.5625, 0.7812, 0.625, 0.75, 0.625, 0.75, 0.5625, 0.7812, 0.0625, 0.7812, 0.125, 0.75, 0.125, 0.75, 0.0625, 0.7812, 0.5, 0.7812, 0.5625, 0.75, 0.5625, 0.75, 0.5, 0.7812, 0.9375, 0.7656, 1.0, 0.75, 0.9375, 0.7656, 0.0, 0.7812, 0.0625, 0.75, 0.0625, 0.7812, 0.4375, 0.7812, 0.5, 0.75, 0.5, 0.75, 0.4375, 0.7812, 0.875, 0.7812, 0.9375, 0.75, 0.9375, 0.75, 0.875, 0.7812, 0.375, 0.7812, 0.4375, 0.75, 0.4375, 0.75, 0.375, 0.7812, 0.8125, 0.7812, 0.875, 0.75, 0.875, 0.75, 0.8125])
me_sphere.use_remesh_fix_poles = True
me_sphere.use_remesh_preserve_attributes = False
me_sphere.use_mirror_vertex_groups = False
me_sphere.update()
me_cube_001 = bpy.data.meshes.new('Cube.001')
me_cube_001.from_pydata([(-1.0, -1.0, 0.8271), (-1.0, -1.0, 0.8332), (-1.0, 1.0, 0.8271), (-1.0, 1.0, 0.8332), (1.0, -1.0, 0.8271), (1.0, -1.0, 0.8332), (1.0, 1.0, 0.8271), (1.0, 1.0, 0.8332), (0.0, 1.0, 0.8271), (0.0, 1.0, 0.8332), (0.0, -1.0, 0.8271), (0.0, -1.0, 0.8332), (-1.0, 0.0, 0.8271), (-1.0, 0.0, 0.8332), (1.0, 0.0, 0.8271), (1.0, 0.0, 0.8332), (0.0, 0.0, 0.8332), (0.0, 0.0, 0.8271)], [], [(12, 13, 3, 2), (8, 9, 7, 6), (14, 15, 5, 4), (10, 11, 1, 0), (4, 5, 11, 10), (2, 3, 9, 8), (2, 8, 17, 12), (9, 3, 13, 16), (6, 7, 15, 14), (0, 1, 13, 12)])
_uv = me_cube_001.uv_layers.new(name='UVMap')
_uv.uv.foreach_set('vector', [0.375, 0.125, 0.625, 0.125, 0.625, 0.25, 0.375, 0.25, 0.375, 0.375, 0.625, 0.375, 0.625, 0.5, 0.375, 0.5, 0.375, 0.625, 0.625, 0.625, 0.625, 0.75, 0.375, 0.75, 0.375, 0.875, 0.625, 0.875, 0.625, 1.0, 0.375, 1.0, 0.375, 0.75, 0.625, 0.75, 0.625, 0.875, 0.375, 0.875, 0.375, 0.25, 0.625, 0.25, 0.625, 0.375, 0.375, 0.375, 0.125, 0.5, 0.25, 0.5, 0.25, 0.625, 0.125, 0.625, 0.75, 0.5, 0.875, 0.5, 0.875, 0.625, 0.75, 0.625, 0.375, 0.5, 0.625, 0.5, 0.625, 0.625, 0.375, 0.625, 0.375, 0.0, 0.625, 0.0, 0.625, 0.125, 0.375, 0.125])
me_cube_001.use_remesh_fix_poles = True
me_cube_001.use_remesh_preserve_attributes = False
me_cube_001.use_mirror_vertex_groups = False
me_cube_001.update()
me_cube_002 = bpy.data.meshes.new('Cube.002')
me_cube_002.from_pydata([(-0.9713, 0.943, 1.0), (-0.9713, 0.943, -1.0), (-1.001, 1.0, -1.0), (-1.001, 1.0, 1.0), (0.0, 1.0, -1.0), (0.0, 1.0, 1.0), (0.0, 0.943, -1.0), (0.0, 0.943, 1.0), (-0.9713, 1.0, -1.0), (-1.001, 0.943, -1.0), (-0.9713, 1.0, 1.0), (-1.001, 0.943, 1.0), (-1.001, 0.0, -1.0), (-1.001, 0.0, 1.0), (-0.9713, 0.0, -1.0), (-0.9713, 0.0, 1.0), (-0.02736, 0.943, 1.0), (-0.02736, 1.0, 1.0), (-0.02736, 0.943, -1.0), (-0.02736, 1.0, -1.0), (-0.9431, 0.943, -1.0), (-0.9431, 1.0, -1.0), (-0.9431, 0.943, 1.0), (-0.9431, 1.0, 1.0), (-1.001, 0.8883, 1.0), (-1.001, 0.8883, -1.0), (-0.9713, 0.8883, -1.0), (-0.9713, 0.8883, 1.0), (-0.929, 0.943, 1.0), (-0.929, 1.0, 1.0), (-0.929, 0.943, -1.0), (-0.929, 1.0, -1.0), (-1.001, 0.8669, -1.0), (-0.9713, 0.8669, -1.0), (-0.9713, 0.8669, 1.0), (-1.001, 0.8669, 1.0)], [], [(9, 11, 3, 2), (25, 24, 11, 9), (23, 10, 0, 22), (19, 4, 6, 18), (19, 17, 5, 4), (2, 3, 10, 8), (10, 3, 11, 0), (2, 8, 1, 9), (26, 1, 0, 27), (32, 33, 14, 12), (16, 18, 6, 7), (34, 35, 13, 15), (28, 30, 18, 16), (31, 29, 17, 19), (31, 19, 18, 30), (5, 17, 16, 7), (8, 21, 20, 1), (8, 10, 23, 21), (0, 1, 20, 22), (29, 23, 22, 28), (0, 11, 24, 27), (9, 1, 26, 25), (33, 26, 27, 34), (32, 35, 24, 25), (17, 29, 28, 16), (21, 31, 30, 20), (21, 23, 29, 31), (22, 20, 30, 28), (12, 13, 35, 32), (14, 33, 34, 15), (27, 24, 35, 34), (25, 26, 33, 32)])
_uv = me_cube_002.uv_layers.new(name='UVMap')
_uv.uv.foreach_set('vector', [0.375, 0.2429, 0.625, 0.2429, 0.625, 0.25, 0.375, 0.25, 0.375, 0.2297, 0.625, 0.2297, 0.625, 0.2429, 0.375, 0.2429, 0.8653, 0.5, 0.8714, 0.5, 0.8714, 0.5071, 0.8653, 0.5071, 0.2466, 0.5, 0.25, 0.5, 0.25, 0.5071, 0.2466, 0.5071, 0.375, 0.3716, 0.625, 0.3716, 0.625, 0.375, 0.375, 0.375, 0.375, 0.25, 0.625, 0.25, 0.625, 0.2536, 0.375, 0.2536, 0.8714, 0.5, 0.875, 0.5, 0.875, 0.5071, 0.8714, 0.5071, 0.125, 0.5, 0.1286, 0.5, 0.1286, 0.5071, 0.125, 0.5071, 0.1286, 0.5203, 0.1286, 0.5071, 0.8714, 0.5071, 0.8714, 0.5203, 0.125, 0.5228, 0.1286, 0.5228, 0.1286, 0.625, 0.125, 0.625, 0.7534, 0.5071, 0.2466, 0.5071, 0.25, 0.5071, 0.75, 0.5071, 0.8714, 0.5228, 0.875, 0.5228, 0.875, 0.625, 0.8714, 0.625, 0.8635, 0.5071, 0.1365, 0.5071, 0.2466, 0.5071, 0.7534, 0.5071, 0.375, 0.2615, 0.625, 0.2615, 0.625, 0.3716, 0.375, 0.3716, 0.1365, 0.5, 0.2466, 0.5, 0.2466, 0.5071, 0.1365, 0.5071, 0.75, 0.5, 0.7534, 0.5, 0.7534, 0.5071, 0.75, 0.5071, 0.1286, 0.5, 0.1347, 0.5, 0.1347, 0.5071, 0.1286, 0.5071, 0.375, 0.2536, 0.625, 0.2536, 0.625, 0.2597, 0.375, 0.2597, 0.8714, 0.5071, 0.1286, 0.5071, 0.1347, 0.5071, 0.8653, 0.5071, 0.8635, 0.5, 0.8653, 0.5, 0.8653, 0.5071, 0.8635, 0.5071, 0.8714, 0.5071, 0.875, 0.5071, 0.875, 0.5203, 0.8714, 0.5203, 0.125, 0.5071, 0.1286, 0.5071, 0.1286, 0.5203, 0.125, 0.5203, 0.1286, 0.5228, 0.1286, 0.5203, 0.8714, 0.5203, 0.8714, 0.5228, 0.375, 0.2272, 0.625, 0.2272, 0.625, 0.2297, 0.375, 0.2297, 0.7534, 0.5, 0.8635, 0.5, 0.8635, 0.5071, 0.7534, 0.5071, 0.1347, 0.5, 0.1365, 0.5, 0.1365, 0.5071, 0.1347, 0.5071, 0.375, 0.2597, 0.625, 0.2597, 0.625, 0.2615, 0.375, 0.2615, 0.8653, 0.5071, 0.1347, 0.5071, 0.1365, 0.5071, 0.8635, 0.5071, 0.375, 0.125, 0.625, 0.125, 0.625, 0.2272, 0.375, 0.2272, 0.1286, 0.625, 0.1286, 0.5228, 0.8714, 0.5228, 0.8714, 0.625, 0.8714, 0.5203, 0.875, 0.5203, 0.875, 0.5228, 0.8714, 0.5228, 0.125, 0.5203, 0.1286, 0.5203, 0.1286, 0.5228, 0.125, 0.5228])
me_cube_002.use_remesh_fix_poles = True
me_cube_002.use_remesh_preserve_attributes = False
me_cube_002.use_mirror_vertex_groups = False
me_cube_002.update()
me_cube_003 = bpy.data.meshes.new('Cube.003')
me_cube_003.from_pydata([(0.8231, -0.8231, -1.0), (1.0, -1.0, 1.0), (0.8231, 0.8231, -1.0), (1.0, 1.0, 1.0), (0.7412, 0.8231, -1.0), (0.6925, 1.0, 1.0), (0.7412, -0.8231, -1.0), (0.6925, -1.0, 1.0), (0.0, 0.8718, -1.0), (0.0, 1.0, 1.0), (0.0, -0.8718, -1.0), (0.0, -1.0, 1.0), (0.8718, -0.8718, -1.0), (0.8718, 0.8718, -1.0), (0.6925, -0.8718, -1.0), (0.6925, 0.8718, -1.0), (0.7437, -0.5753, -4.602), (0.7437, 0.5753, -4.602), (0.6865, -0.5753, -4.602), (0.6865, 0.5753, -4.602)], [], [(15, 5, 3, 13), (13, 3, 1, 12), (0, 6, 18, 16), (3, 5, 7, 1), (8, 15, 14, 10), (12, 1, 7, 14), (8, 9, 5, 15), (14, 7, 11, 10), (5, 9, 11, 7), (0, 2, 13, 12), (6, 0, 12, 14), (2, 4, 15, 13), (4, 6, 14, 15), (19, 17, 16, 18), (4, 2, 17, 19), (2, 0, 16, 17), (6, 4, 19, 18)])
_uv = me_cube_003.uv_layers.new(name='UVMap')
_uv.uv.foreach_set('vector', [0.375, 0.4167, 0.625, 0.4167, 0.625, 0.5, 0.375, 0.5, 0.375, 0.5, 0.625, 0.5, 0.625, 0.75, 0.375, 0.75, 0.3524, 0.743, 0.3143, 0.743, 0.3143, 0.743, 0.3524, 0.743, 0.625, 0.5, 0.7083, 0.5, 0.7083, 0.75, 0.625, 0.75, 0.25, 0.5, 0.2917, 0.5, 0.2917, 0.75, 0.25, 0.75, 0.375, 0.75, 0.625, 0.75, 0.625, 0.8333, 0.375, 0.8333, 0.375, 0.375, 0.625, 0.375, 0.625, 0.4167, 0.375, 0.4167, 0.375, 0.8333, 0.625, 0.8333, 0.625, 0.875, 0.375, 0.875, 0.7083, 0.5, 0.75, 0.5, 0.75, 0.75, 0.7083, 0.75, 0.3524, 0.743, 0.3524, 0.507, 0.375, 0.5, 0.375, 0.75, 0.3143, 0.743, 0.3524, 0.743, 0.375, 0.75, 0.2917, 0.75, 0.3524, 0.507, 0.3143, 0.507, 0.2917, 0.5, 0.375, 0.5, 0.3143, 0.507, 0.3143, 0.743, 0.2917, 0.75, 0.2917, 0.5, 0.3143, 0.507, 0.3524, 0.507, 0.3524, 0.743, 0.3143, 0.743, 0.3143, 0.507, 0.3524, 0.507, 0.3524, 0.507, 0.3143, 0.507, 0.3524, 0.507, 0.3524, 0.743, 0.3524, 0.743, 0.3524, 0.507, 0.3143, 0.743, 0.3143, 0.507, 0.3143, 0.507, 0.3143, 0.743])
me_cube_003.use_remesh_fix_poles = True
me_cube_003.use_remesh_preserve_attributes = False
me_cube_003.use_mirror_vertex_groups = False
me_cube_003.update()
me_cube_004 = bpy.data.meshes.new('Cube.004')
me_cube_004.from_pydata([(-1.0, 1.038, -1.0), (-1.0, 1.038, 1.0), (0.6624, 0.9558, 0.359), (0.6624, 0.9558, 1.0), (-1.0, 0.0, -1.0), (-1.0, 0.0, 1.0), (0.6624, 0.0, 0.359), (0.6624, 0.0, 1.0)], [], [(4, 5, 1, 0), (0, 1, 3, 2), (3, 1, 5, 7), (0, 2, 6, 4), (2, 3, 7, 6)])
_uv = me_cube_004.uv_layers.new(name='UVMap')
_uv.uv.foreach_set('vector', [0.375, 0.125, 0.625, 0.125, 0.625, 0.25, 0.375, 0.25, 0.375, 0.25, 0.625, 0.25, 0.625, 0.5, 0.375, 0.5, 0.625, 0.5, 0.875, 0.5, 0.875, 0.625, 0.625, 0.625, 0.125, 0.5, 0.375, 0.5, 0.375, 0.625, 0.125, 0.625, 0.375, 0.5, 0.625, 0.5, 0.625, 0.625, 0.375, 0.625])
me_cube_004.use_remesh_fix_poles = True
me_cube_004.use_remesh_preserve_attributes = False
me_cube_004.use_mirror_vertex_groups = False
me_cube_004.update()
me_cylinder_003 = bpy.data.meshes.new('Cylinder.003')
me_cylinder_003.from_pydata([(0.0, 1.0, -1.0), (0.0, 1.0, 1.0), (0.1951, 0.9808, -1.0), (0.1951, 0.9808, 1.0), (0.3827, 0.9239, -1.0), (0.3827, 0.9239, 1.0), (0.5556, 0.8315, -1.0), (0.5556, 0.8315, 1.0), (0.7071, 0.7071, -1.0), (0.7071, 0.7071, 1.0), (0.8315, 0.5556, -1.0), (0.8315, 0.5556, 1.0), (0.9239, 0.3827, -1.0), (0.9239, 0.3827, 1.0), (0.9808, 0.1951, -1.0), (0.9808, 0.1951, 1.0), (1.0, 7.55e-08, -1.0), (1.0, 7.55e-08, 1.0), (0.9808, -0.1951, -1.0), (0.9808, -0.1951, 1.0), (0.9239, -0.3827, -1.0), (0.9239, -0.3827, 1.0), (0.8315, -0.5556, -1.0), (0.8315, -0.5556, 1.0), (0.7071, -0.7071, -1.0), (0.7071, -0.7071, 1.0), (0.5556, -0.8315, -1.0), (0.5556, -0.8315, 1.0), (0.3827, -0.9239, -1.0), (0.3827, -0.9239, 1.0), (0.1951, -0.9808, -1.0), (0.1951, -0.9808, 1.0), (-3.258e-07, -1.0, -1.0), (-3.258e-07, -1.0, 1.0), (-0.1951, -0.9808, -1.0), (-0.1951, -0.9808, 1.0), (-0.3827, -0.9239, -1.0), (-0.3827, -0.9239, 1.0), (-0.5556, -0.8315, -1.0), (-0.5556, -0.8315, 1.0), (-0.7071, -0.7071, -1.0), (-0.7071, -0.7071, 1.0), (-0.8315, -0.5556, -1.0), (-0.8315, -0.5556, 1.0), (-0.9239, -0.3827, -1.0), (-0.9239, -0.3827, 1.0), (-0.9808, -0.1951, -1.0), (-0.9808, -0.1951, 1.0), (-1.0, 9.656e-07, -1.0), (-1.0, 9.656e-07, 1.0), (-0.9808, 0.1951, -1.0), (-0.9808, 0.1951, 1.0), (-0.9239, 0.3827, -1.0), (-0.9239, 0.3827, 1.0), (-0.8315, 0.5556, -1.0), (-0.8315, 0.5556, 1.0), (-0.7071, 0.7071, -1.0), (-0.7071, 0.7071, 1.0), (-0.5556, 0.8315, -1.0), (-0.5556, 0.8315, 1.0), (-0.3827, 0.9239, -1.0), (-0.3827, 0.9239, 1.0), (-0.1951, 0.9808, -1.0), (-0.1951, 0.9808, 1.0)], [], [(0, 1, 3, 2), (2, 3, 5, 4), (4, 5, 7, 6), (6, 7, 9, 8), (8, 9, 11, 10), (10, 11, 13, 12), (12, 13, 15, 14), (14, 15, 17, 16), (16, 17, 19, 18), (18, 19, 21, 20), (20, 21, 23, 22), (22, 23, 25, 24), (24, 25, 27, 26), (26, 27, 29, 28), (28, 29, 31, 30), (30, 31, 33, 32), (32, 33, 35, 34), (34, 35, 37, 36), (36, 37, 39, 38), (38, 39, 41, 40), (40, 41, 43, 42), (42, 43, 45, 44), (44, 45, 47, 46), (46, 47, 49, 48), (48, 49, 51, 50), (50, 51, 53, 52), (52, 53, 55, 54), (54, 55, 57, 56), (56, 57, 59, 58), (58, 59, 61, 60), (3, 1, 63, 61, 59, 57, 55, 53, 51, 49, 47, 45, 43, 41, 39, 37, 35, 33, 31, 29, 27, 25, 23, 21, 19, 17, 15, 13, 11, 9, 7, 5), (60, 61, 63, 62), (62, 63, 1, 0), (0, 2, 4, 6, 8, 10, 12, 14, 16, 18, 20, 22, 24, 26, 28, 30, 32, 34, 36, 38, 40, 42, 44, 46, 48, 50, 52, 54, 56, 58, 60, 62)])
_uv = me_cylinder_003.uv_layers.new(name='UVMap')
_uv.uv.foreach_set('vector', [1.0, 0.5, 1.0, 1.0, 0.9688, 1.0, 0.9688, 0.5, 0.9688, 0.5, 0.9688, 1.0, 0.9375, 1.0, 0.9375, 0.5, 0.9375, 0.5, 0.9375, 1.0, 0.9062, 1.0, 0.9062, 0.5, 0.9062, 0.5, 0.9062, 1.0, 0.875, 1.0, 0.875, 0.5, 0.875, 0.5, 0.875, 1.0, 0.8438, 1.0, 0.8438, 0.5, 0.8438, 0.5, 0.8438, 1.0, 0.8125, 1.0, 0.8125, 0.5, 0.8125, 0.5, 0.8125, 1.0, 0.7812, 1.0, 0.7812, 0.5, 0.7812, 0.5, 0.7812, 1.0, 0.75, 1.0, 0.75, 0.5, 0.75, 0.5, 0.75, 1.0, 0.7188, 1.0, 0.7188, 0.5, 0.7188, 0.5, 0.7188, 1.0, 0.6875, 1.0, 0.6875, 0.5, 0.6875, 0.5, 0.6875, 1.0, 0.6562, 1.0, 0.6562, 0.5, 0.6562, 0.5, 0.6562, 1.0, 0.625, 1.0, 0.625, 0.5, 0.625, 0.5, 0.625, 1.0, 0.5938, 1.0, 0.5938, 0.5, 0.5938, 0.5, 0.5938, 1.0, 0.5625, 1.0, 0.5625, 0.5, 0.5625, 0.5, 0.5625, 1.0, 0.5312, 1.0, 0.5312, 0.5, 0.5312, 0.5, 0.5312, 1.0, 0.5, 1.0, 0.5, 0.5, 0.5, 0.5, 0.5, 1.0, 0.4688, 1.0, 0.4688, 0.5, 0.4688, 0.5, 0.4688, 1.0, 0.4375, 1.0, 0.4375, 0.5, 0.4375, 0.5, 0.4375, 1.0, 0.4062, 1.0, 0.4062, 0.5, 0.4062, 0.5, 0.4062, 1.0, 0.375, 1.0, 0.375, 0.5, 0.375, 0.5, 0.375, 1.0, 0.3438, 1.0, 0.3438, 0.5, 0.3438, 0.5, 0.3438, 1.0, 0.3125, 1.0, 0.3125, 0.5, 0.3125, 0.5, 0.3125, 1.0, 0.2812, 1.0, 0.2812, 0.5, 0.2812, 0.5, 0.2812, 1.0, 0.25, 1.0, 0.25, 0.5, 0.25, 0.5, 0.25, 1.0, 0.2188, 1.0, 0.2188, 0.5, 0.2188, 0.5, 0.2188, 1.0, 0.1875, 1.0, 0.1875, 0.5, 0.1875, 0.5, 0.1875, 1.0, 0.1562, 1.0, 0.1562, 0.5, 0.1562, 0.5, 0.1562, 1.0, 0.125, 1.0, 0.125, 0.5, 0.125, 0.5, 0.125, 1.0, 0.09375, 1.0, 0.09375, 0.5, 0.09375, 0.5, 0.09375, 1.0, 0.0625, 1.0, 0.0625, 0.5, 0.2968, 0.4854, 0.25, 0.49, 0.2032, 0.4854, 0.1582, 0.4717, 0.1167, 0.4496, 0.08029, 0.4197, 0.05045, 0.3833, 0.02827, 0.3418, 0.01461, 0.2968, 0.01, 0.25, 0.01461, 0.2032, 0.02827, 0.1582, 0.05045, 0.1167, 0.08029, 0.08029, 0.1167, 0.05045, 0.1582, 0.02827, 0.2032, 0.01461, 0.25, 0.01, 0.2968, 0.01461, 0.3418, 0.02827, 0.3833, 0.05045, 0.4197, 0.08029, 0.4496, 0.1167, 0.4717, 0.1582, 0.4854, 0.2032, 0.49, 0.25, 0.4854, 0.2968, 0.4717, 0.3418, 0.4496, 0.3833, 0.4197, 0.4197, 0.3833, 0.4496, 0.3418, 0.4717, 0.0625, 0.5, 0.0625, 1.0, 0.03125, 1.0, 0.03125, 0.5, 0.03125, 0.5, 0.03125, 1.0, 0.0, 1.0, 0.0, 0.5, 0.75, 0.49, 0.7968, 0.4854, 0.8418, 0.4717, 0.8833, 0.4496, 0.9197, 0.4197, 0.9496, 0.3833, 0.9717, 0.3418, 0.9854, 0.2968, 0.99, 0.25, 0.9854, 0.2032, 0.9717, 0.1582, 0.9496, 0.1167, 0.9197, 0.08029, 0.8833, 0.05045, 0.8418, 0.02827, 0.7968, 0.01461, 0.75, 0.01, 0.7032, 0.01461, 0.6582, 0.02827, 0.6167, 0.05045, 0.5803, 0.08029, 0.5504, 0.1167, 0.5283, 0.1582, 0.5146, 0.2032, 0.51, 0.25, 0.5146, 0.2968, 0.5283, 0.3418, 0.5504, 0.3833, 0.5803, 0.4197, 0.6167, 0.4496, 0.6582, 0.4717, 0.7032, 0.4854])
me_cylinder_003.use_remesh_fix_poles = True
me_cylinder_003.use_remesh_preserve_attributes = False
me_cylinder_003.use_mirror_vertex_groups = False
me_cylinder_003.update()
me_cylinder_002 = bpy.data.meshes.new('Cylinder.002')
me_cylinder_002.from_pydata([(0.0, 1.0, -1.0), (0.0, 1.0, 1.0), (0.1951, 0.9808, -1.0), (0.1951, 0.9808, 1.0), (0.3827, 0.9239, -1.0), (0.3827, 0.9239, 1.0), (0.5556, 0.8315, -1.0), (0.5556, 0.8315, 1.0), (0.7071, 0.7071, -1.0), (0.7071, 0.7071, 1.0), (0.8315, 0.5556, -1.0), (0.8315, 0.5556, 1.0), (0.9239, 0.3827, -1.0), (0.9239, 0.3827, 1.0), (0.9808, 0.1951, -1.0), (0.9808, 0.1951, 1.0), (1.0, 7.55e-08, -1.0), (1.0, 7.55e-08, 1.0), (0.9808, -0.1951, -1.0), (0.9808, -0.1951, 1.0), (0.9239, -0.3827, -1.0), (0.9239, -0.3827, 1.0), (0.8315, -0.5556, -1.0), (0.8315, -0.5556, 1.0), (0.7071, -0.7071, -1.0), (0.7071, -0.7071, 1.0), (0.5556, -0.8315, -1.0), (0.5556, -0.8315, 1.0), (0.3827, -0.9239, -1.0), (0.3827, -0.9239, 1.0), (0.1951, -0.9808, -1.0), (0.1951, -0.9808, 1.0), (-3.258e-07, -1.0, -1.0), (-3.258e-07, -1.0, 1.0), (-0.1951, -0.9808, -1.0), (-0.1951, -0.9808, 1.0), (-0.3827, -0.9239, -1.0), (-0.3827, -0.9239, 1.0), (-0.5556, -0.8315, -1.0), (-0.5556, -0.8315, 1.0), (-0.7071, -0.7071, -1.0), (-0.7071, -0.7071, 1.0), (-0.8315, -0.5556, -1.0), (-0.8315, -0.5556, 1.0), (-0.9239, -0.3827, -1.0), (-0.9239, -0.3827, 1.0), (-0.9808, -0.1951, -1.0), (-0.9808, -0.1951, 1.0), (-1.0, 9.656e-07, -1.0), (-1.0, 9.656e-07, 1.0), (-0.9808, 0.1951, -1.0), (-0.9808, 0.1951, 1.0), (-0.9239, 0.3827, -1.0), (-0.9239, 0.3827, 1.0), (-0.8315, 0.5556, -1.0), (-0.8315, 0.5556, 1.0), (-0.7071, 0.7071, -1.0), (-0.7071, 0.7071, 1.0), (-0.5556, 0.8315, -1.0), (-0.5556, 0.8315, 1.0), (-0.3827, 0.9239, -1.0), (-0.3827, 0.9239, 1.0), (-0.1951, 0.9808, -1.0), (-0.1951, 0.9808, 1.0)], [], [(0, 1, 3, 2), (2, 3, 5, 4), (4, 5, 7, 6), (6, 7, 9, 8), (8, 9, 11, 10), (10, 11, 13, 12), (12, 13, 15, 14), (14, 15, 17, 16), (16, 17, 19, 18), (18, 19, 21, 20), (20, 21, 23, 22), (22, 23, 25, 24), (24, 25, 27, 26), (26, 27, 29, 28), (28, 29, 31, 30), (30, 31, 33, 32), (32, 33, 35, 34), (34, 35, 37, 36), (36, 37, 39, 38), (38, 39, 41, 40), (40, 41, 43, 42), (42, 43, 45, 44), (44, 45, 47, 46), (46, 47, 49, 48), (48, 49, 51, 50), (50, 51, 53, 52), (52, 53, 55, 54), (54, 55, 57, 56), (56, 57, 59, 58), (58, 59, 61, 60), (3, 1, 63, 61, 59, 57, 55, 53, 51, 49, 47, 45, 43, 41, 39, 37, 35, 33, 31, 29, 27, 25, 23, 21, 19, 17, 15, 13, 11, 9, 7, 5), (60, 61, 63, 62), (62, 63, 1, 0), (0, 2, 4, 6, 8, 10, 12, 14, 16, 18, 20, 22, 24, 26, 28, 30, 32, 34, 36, 38, 40, 42, 44, 46, 48, 50, 52, 54, 56, 58, 60, 62)])
_uv = me_cylinder_002.uv_layers.new(name='UVMap')
_uv.uv.foreach_set('vector', [1.0, 0.5, 1.0, 1.0, 0.9688, 1.0, 0.9688, 0.5, 0.9688, 0.5, 0.9688, 1.0, 0.9375, 1.0, 0.9375, 0.5, 0.9375, 0.5, 0.9375, 1.0, 0.9062, 1.0, 0.9062, 0.5, 0.9062, 0.5, 0.9062, 1.0, 0.875, 1.0, 0.875, 0.5, 0.875, 0.5, 0.875, 1.0, 0.8438, 1.0, 0.8438, 0.5, 0.8438, 0.5, 0.8438, 1.0, 0.8125, 1.0, 0.8125, 0.5, 0.8125, 0.5, 0.8125, 1.0, 0.7812, 1.0, 0.7812, 0.5, 0.7812, 0.5, 0.7812, 1.0, 0.75, 1.0, 0.75, 0.5, 0.75, 0.5, 0.75, 1.0, 0.7188, 1.0, 0.7188, 0.5, 0.7188, 0.5, 0.7188, 1.0, 0.6875, 1.0, 0.6875, 0.5, 0.6875, 0.5, 0.6875, 1.0, 0.6562, 1.0, 0.6562, 0.5, 0.6562, 0.5, 0.6562, 1.0, 0.625, 1.0, 0.625, 0.5, 0.625, 0.5, 0.625, 1.0, 0.5938, 1.0, 0.5938, 0.5, 0.5938, 0.5, 0.5938, 1.0, 0.5625, 1.0, 0.5625, 0.5, 0.5625, 0.5, 0.5625, 1.0, 0.5312, 1.0, 0.5312, 0.5, 0.5312, 0.5, 0.5312, 1.0, 0.5, 1.0, 0.5, 0.5, 0.5, 0.5, 0.5, 1.0, 0.4688, 1.0, 0.4688, 0.5, 0.4688, 0.5, 0.4688, 1.0, 0.4375, 1.0, 0.4375, 0.5, 0.4375, 0.5, 0.4375, 1.0, 0.4062, 1.0, 0.4062, 0.5, 0.4062, 0.5, 0.4062, 1.0, 0.375, 1.0, 0.375, 0.5, 0.375, 0.5, 0.375, 1.0, 0.3438, 1.0, 0.3438, 0.5, 0.3438, 0.5, 0.3438, 1.0, 0.3125, 1.0, 0.3125, 0.5, 0.3125, 0.5, 0.3125, 1.0, 0.2812, 1.0, 0.2812, 0.5, 0.2812, 0.5, 0.2812, 1.0, 0.25, 1.0, 0.25, 0.5, 0.25, 0.5, 0.25, 1.0, 0.2188, 1.0, 0.2188, 0.5, 0.2188, 0.5, 0.2188, 1.0, 0.1875, 1.0, 0.1875, 0.5, 0.1875, 0.5, 0.1875, 1.0, 0.1562, 1.0, 0.1562, 0.5, 0.1562, 0.5, 0.1562, 1.0, 0.125, 1.0, 0.125, 0.5, 0.125, 0.5, 0.125, 1.0, 0.09375, 1.0, 0.09375, 0.5, 0.09375, 0.5, 0.09375, 1.0, 0.0625, 1.0, 0.0625, 0.5, 0.2968, 0.4854, 0.25, 0.49, 0.2032, 0.4854, 0.1582, 0.4717, 0.1167, 0.4496, 0.08029, 0.4197, 0.05045, 0.3833, 0.02827, 0.3418, 0.01461, 0.2968, 0.01, 0.25, 0.01461, 0.2032, 0.02827, 0.1582, 0.05045, 0.1167, 0.08029, 0.08029, 0.1167, 0.05045, 0.1582, 0.02827, 0.2032, 0.01461, 0.25, 0.01, 0.2968, 0.01461, 0.3418, 0.02827, 0.3833, 0.05045, 0.4197, 0.08029, 0.4496, 0.1167, 0.4717, 0.1582, 0.4854, 0.2032, 0.49, 0.25, 0.4854, 0.2968, 0.4717, 0.3418, 0.4496, 0.3833, 0.4197, 0.4197, 0.3833, 0.4496, 0.3418, 0.4717, 0.0625, 0.5, 0.0625, 1.0, 0.03125, 1.0, 0.03125, 0.5, 0.03125, 0.5, 0.03125, 1.0, 0.0, 1.0, 0.0, 0.5, 0.75, 0.49, 0.7968, 0.4854, 0.8418, 0.4717, 0.8833, 0.4496, 0.9197, 0.4197, 0.9496, 0.3833, 0.9717, 0.3418, 0.9854, 0.2968, 0.99, 0.25, 0.9854, 0.2032, 0.9717, 0.1582, 0.9496, 0.1167, 0.9197, 0.08029, 0.8833, 0.05045, 0.8418, 0.02827, 0.7968, 0.01461, 0.75, 0.01, 0.7032, 0.01461, 0.6582, 0.02827, 0.6167, 0.05045, 0.5803, 0.08029, 0.5504, 0.1167, 0.5283, 0.1582, 0.5146, 0.2032, 0.51, 0.25, 0.5146, 0.2968, 0.5283, 0.3418, 0.5504, 0.3833, 0.5803, 0.4197, 0.6167, 0.4496, 0.6582, 0.4717, 0.7032, 0.4854])
me_cylinder_002.use_remesh_fix_poles = True
me_cylinder_002.use_remesh_preserve_attributes = False
me_cylinder_002.use_mirror_vertex_groups = False
me_cylinder_002.update()

# ---- objects
ob_testball = bpy.data.objects.new('TestBall', me_sphere)
ob_plan = bpy.data.objects.new('Plan', None)
ob_felt = bpy.data.objects.new('Felt', me_cube_001)
ob_boundary = bpy.data.objects.new('Boundary', me_cube_002)
ob_legs = bpy.data.objects.new('Legs', me_cube_003)
ob_cushion = bpy.data.objects.new('Cushion', me_cube_004)
ob_edge_hole = bpy.data.objects.new('Edge Hole', me_cylinder_003)
ob_corner_hole = bpy.data.objects.new('Corner Hole', me_cylinder_002)

# ---- transforms, parenting, visibility, modifiers, constraints
ob_testball.location = (0.0, 0.0, 0.86)
ob_testball.lineart.crease_threshold = 0.0
ob_plan.location = (0.0, 0.0, 0.0)
ob_plan.rotation_euler = (0.0, 0.0, -1.571)
ob_plan.scale = (0.7275, 0.7275, 0.7275)
ob_plan.empty_display_type = 'IMAGE'
ob_plan.empty_display_size = 5.0
ob_plan.lineart.crease_threshold = 0.0
ob_felt.location = (0.0, 0.0, 0.0)
ob_felt.scale = (1.765, 0.9004, 1.0)
ob_felt.lineart.crease_threshold = 0.0
_m = ob_felt.modifiers.new('Boolean', 'BOOLEAN')
_m.object = ob_corner_hole
_m.collection = col_holes
_m.operand_type = 'COLLECTION'
_m.solver = 'FAST'
_m = ob_felt.modifiers.new('Mirror', 'MIRROR')
_m.use_axis = (True, True, False)
ob_boundary.location = (0.0, 0.0, 0.8515)
ob_boundary.scale = (1.816, 0.9563, 0.015)
ob_boundary.lineart.crease_threshold = 0.0
_m = ob_boundary.modifiers.new('Boolean', 'BOOLEAN')
_m.collection = col_holes
_m.operand_type = 'COLLECTION'
_m.solver = 'FAST'
_m = ob_boundary.modifiers.new('Mirror', 'MIRROR')
_m.use_axis = (True, True, False)
ob_legs.location = (0.0, 0.0, 0.6788)
ob_legs.scale = (1.703, 0.8318, 0.1475)
ob_legs.lineart.crease_threshold = 0.0
_m = ob_legs.modifiers.new('Mirror', 'MIRROR')
ob_cushion.location = (-1.735, 0.0, 0.8515)
ob_cushion.scale = (0.02884, 0.8129, 0.015)
ob_cushion.lineart.crease_threshold = 0.0
_m = ob_cushion.modifiers.new('Mirror', 'MIRROR')
_m.use_axis = (False, True, False)
ob_edge_hole.location = (0.0, 0.9, 0.5203)
ob_edge_hole.scale = (0.04047, 0.04047, 0.7405)
ob_edge_hole.lineart.crease_threshold = 0.0
ob_corner_hole.location = (-1.737, 0.8731, 0.5294)
ob_corner_hole.scale = (0.04047, 0.04047, 0.7405)
ob_corner_hole.lineart.crease_threshold = 0.0

# ---- collection membership
col_collection.objects.link(ob_testball)
col_collection.objects.link(ob_plan)
col_collection.objects.link(ob_felt)
col_collection.objects.link(ob_boundary)
col_collection.objects.link(ob_legs)
col_collection.objects.link(ob_cushion)
col_holes.objects.link(ob_edge_hole)
col_holes.objects.link(ob_corner_hole)

# ---- scene / render settings (as saved in the file)
scene.frame_start = 1; scene.frame_end = 250; scene.frame_set(1)
scene.render.engine = 'BLENDER_EEVEE_NEXT'
scene.cycles.use_denoising = False
scene.cycles.samples = 128
scene.cycles.sampling_pattern = 'TABULATED_SOBOL'
scene.cycles.use_adaptive_sampling = False
scene.cycles.use_light_tree = False
scene.view_settings.view_transform = 'Filmic'
bpy.context.view_layer.update()

# ---- added for rendering (the .blend has no active camera and no usable light): camera, sun
cam_auto = bpy.data.cameras.new('AutoCamera')
cam_auto.lens = 50.0
cam_auto.sensor_width = 36.0
cam_auto.clip_end = 1000.0
ob_auto_camera = bpy.data.objects.new('AutoCamera', cam_auto)
scene.collection.objects.link(ob_auto_camera)
ob_auto_camera.location = (4.04275, -4.8513, 3.75906)
ob_auto_camera.rotation_euler = (1.09748, -7.21219e-08, 0.694738)
scene.camera = ob_auto_camera
light_auto_sun = bpy.data.lights.new('AutoSun', 'SUN')
light_auto_sun.energy = 3.0
light_auto_sun.angle = 0.0523599
ob_auto_sun = bpy.data.objects.new('AutoSun', light_auto_sun)
scene.collection.objects.link(ob_auto_sun)
ob_auto_sun.rotation_euler = (0.872665, 0.174533, 0.523599)
bpy.context.view_layer.update()
